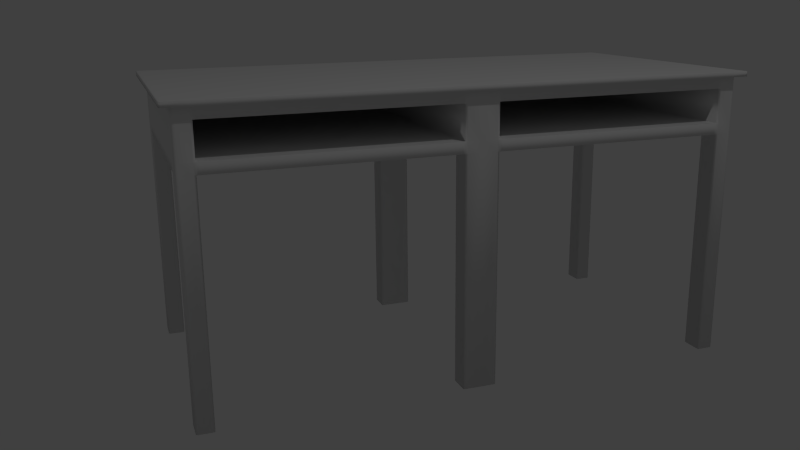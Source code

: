 # Source: desk.blend  (saved by Blender 2.73.0; exported with 4.5.12 LTS)
import bpy
from mathutils import Matrix  # noqa: F401  (used for matrix-valued properties, if any)

bpy.ops.wm.read_factory_settings(use_empty=True)
scene = bpy.context.scene
scene.name = 'Scene'

# ---- collections
col_collection_1 = bpy.data.collections.new('Collection 1'); scene.collection.children.link(col_collection_1)

# ---- materials (node trees are filled in below, after node groups)
mat_material = bpy.data.materials.new('Material')
mat_material.alpha_threshold = 0.0
mat_material.use_transparent_shadow = False
mat_material.roughness = 0.5
mat_material.line_color = (0.0, 0.0, 0.0, 1.0)

# ---- material node trees

# ---- world
world_world = bpy.data.worlds.new('World'); scene.world = world_world
world_world.color = (0.05088, 0.05088, 0.05088)
world_world.use_sun_shadow = False
world_world.sun_shadow_jitter_overblur = 0.0
world_world.cycles.sampling_method = 'MANUAL'
world_world.cycles.sample_map_resolution = 256

# ---- cameras
cam_camera = bpy.data.cameras.new('Camera')
cam_camera.clip_end = 100.0
cam_camera.lens = 35.0
cam_camera.sensor_width = 32.0
cam_camera.sensor_height = 18.0
cam_camera.ortho_scale = 7.314
cam_camera.dof.focus_distance = 0.0
cam_camera.dof.aperture_fstop = 128.0

# ---- lights
light_lamp = bpy.data.lights.new('Lamp', 'POINT')
light_lamp.transmission_factor = 0.0
light_lamp.cutoff_distance = 30.0
light_lamp.energy = 100.0
light_lamp.shadow_buffer_clip_start = 1.001
light_lamp.shadow_soft_size = 0.1
light_lamp.shadow_maximum_resolution = 0.006
light_lamp.use_absolute_resolution = True
light_lamp.cycles.use_multiple_importance_sampling = False

# ---- meshes
me_cube = bpy.data.meshes.new('Cube')
me_cube.from_pydata([(1.0, 0.9917, -0.9917), (1.0, 0.9917, -1.008), (0.9917, 1.0, -1.008), (0.9917, 1.0, -0.9917), (1.0, 0.9917, -1.0), (0.9976, 0.9976, -1.0), (0.9976, 0.9976, -1.008), (0.9917, 1.0, -1.0), (0.9976, 0.9976, -0.9917), (0.9917, -1.0, -1.008), (1.0, -0.9917, -1.008), (1.0, -0.9917, -0.9917), (0.9917, -1.0, -0.9917), (0.9976, -0.9976, -1.008), (0.9976, -0.9976, -1.0), (1.0, -0.9917, -1.0), (0.9976, -0.9976, -0.9917), (0.9917, -1.0, -1.0), (-1.0, -0.9917, -1.008), (-0.9917, -1.0, -1.008), (-0.9917, -1.0, -0.9917), (-1.0, -0.9917, -0.9917), (-0.9976, -0.9976, -1.008), (-0.9976, -0.9976, -1.0), (-0.9917, -1.0, -1.0), (-0.9976, -0.9976, -0.9917), (-1.0, -0.9917, -1.0), (-0.9917, 1.0, -0.9917), (-0.9917, 1.0, -1.008), (-1.0, 0.9917, -1.008), (-1.0, 0.9917, -0.9917), (-0.9917, 1.0, -1.0), (-0.9976, 0.9976, -1.0), (-0.9976, 0.9976, -1.008), (-1.0, 0.9917, -1.0), (-0.9976, 0.9976, -0.9917), (1.0, 0.9917, 0.9917), (0.9917, 1.0, 0.9917), (0.9977, 1.008, 1.0), (1.008, 0.9953, 1.0), (0.9976, 0.9976, 0.9917), (0.9997, 0.9993, 0.998), (0.9947, 1.002, 0.9976), (1.003, 1.002, 1.0), (1.002, 0.9935, 0.9976), (0.9977, -1.008, 1.0), (0.9917, -1.0, 0.9917), (1.0, -0.9917, 0.9917), (1.008, -0.9953, 1.0), (0.9947, -1.002, 0.9976), (0.9997, -0.9993, 0.998), (0.9976, -0.9976, 0.9917), (1.002, -0.9935, 0.9976), (1.003, -1.002, 1.0), (-1.008, -0.9953, 1.0), (-1.0, -0.9917, 0.9917), (-0.9917, -1.0, 0.9917), (-0.9977, -1.008, 1.0), (-1.002, -0.9935, 0.9976), (-0.9997, -0.9993, 0.998), (-0.9976, -0.9976, 0.9917), (-0.9947, -1.002, 0.9976), (-1.003, -1.002, 1.0), (-0.9917, 1.0, 0.9917), (-1.0, 0.9917, 0.9917), (-1.008, 0.9953, 1.0), (-0.9977, 1.008, 1.0), (-0.9976, 0.9976, 0.9917), (-0.9997, 0.9993, 0.998), (-1.002, 0.9935, 0.9976), (-1.003, 1.002, 1.0), (-0.9947, 1.002, 0.9976), (0.9917, 0.9375, -1.008), (1.0, 0.9458, -1.008), (1.0, 0.9458, -0.9917), (1.0, 0.9292, -0.9917), (0.9917, 0.9292, -1.0), (0.9976, 0.9399, -1.008), (0.9986, 0.9375, -1.0), (1.0, 0.9458, -1.0), (1.0, 0.9375, -0.9917), (0.9976, 0.9292, -0.9976), (0.9917, 0.9351, -1.002), (0.9917, 0.0625, -1.008), (0.9917, 0.07079, -1.0), (1.0, 0.07079, -0.9917), (1.0, 0.05421, -0.9917), (1.0, 0.05421, -1.008), (0.9917, 0.06493, -1.002), (0.9986, 0.0625, -1.0), (0.9976, 0.07079, -0.9976), (1.0, 0.0625, -0.9917), (1.0, 0.05421, -1.0), (0.9976, 0.06007, -1.008), (1.0, -0.008291, -1.008), (1.0, 0.008291, -1.008), (1.0, 0.008291, -0.9917), (1.0, -0.008291, -0.9917), (1.0, -6.007e-08, -1.008), (1.0, -6.054e-08, -1.0), (1.0, 0.008291, -1.0), (1.0, -6.147e-08, -0.9917), (1.0, -0.008291, -1.0), (0.9917, -0.0625, -1.008), (1.0, -0.05421, -1.008), (1.0, -0.05421, -0.9917), (1.0, -0.07079, -0.9917), (0.9917, -0.07079, -1.0), (0.9976, -0.06007, -1.008), (0.9986, -0.0625, -1.0), (1.0, -0.05421, -1.0), (1.0, -0.0625, -0.9917), (0.9976, -0.07079, -0.9976), (0.9917, -0.06493, -1.002), (1.0, -0.9458, -0.9917), (1.0, -0.9458, -1.008), (0.9917, -0.9375, -1.008), (0.9917, -0.9292, -1.0), (1.0, -0.9292, -0.9917), (1.0, -0.9458, -1.0), (0.9986, -0.9375, -1.0), (0.9976, -0.9399, -1.008), (0.9917, -0.9351, -1.002), (0.9976, -0.9292, -0.9976), (1.0, -0.9375, -0.9917), (-0.9917, -0.9375, -1.008), (-1.0, -0.9458, -1.008), (-1.0, -0.9458, -0.9917), (-1.0, -0.9292, -0.9917), (-0.9917, -0.9292, -1.0), (-0.9976, -0.9399, -1.008), (-0.9986, -0.9375, -1.0), (-1.0, -0.9458, -1.0), (-1.0, -0.9375, -0.9917), (-0.9976, -0.9292, -0.9976), (-0.9917, -0.9351, -1.002), (-0.9917, -0.0625, -1.008), (-0.9917, -0.07079, -1.0), (-1.0, -0.07079, -0.9917), (-1.0, -0.05421, -0.9917), (-1.0, -0.05421, -1.008), (-0.9917, -0.06493, -1.002), (-0.9986, -0.0625, -1.0), (-0.9976, -0.07079, -0.9976), (-1.0, -0.0625, -0.9917), (-1.0, -0.05421, -1.0), (-0.9976, -0.06007, -1.008), (-1.0, 0.008291, -1.008), (-1.0, -0.008291, -1.008), (-1.0, -0.008291, -0.9917), (-1.0, 0.008291, -0.9917), (-1.0, 2.314e-07, -1.008), (-1.0, 2.31e-07, -1.0), (-1.0, -0.008291, -1.0), (-1.0, 2.31e-07, -0.9917), (-1.0, 0.008291, -1.0), (-0.9917, 0.0625, -1.008), (-1.0, 0.05421, -1.008), (-1.0, 0.05421, -0.9917), (-1.0, 0.07079, -0.9917), (-0.9917, 0.07079, -1.0), (-0.9976, 0.06007, -1.008), (-0.9986, 0.0625, -1.0), (-1.0, 0.05421, -1.0), (-1.0, 0.0625, -0.9917), (-0.9976, 0.07079, -0.9976), (-0.9917, 0.06493, -1.002), (-1.0, 0.9458, -0.9917), (-1.0, 0.9458, -1.008), (-0.9917, 0.9375, -1.008), (-0.9917, 0.9292, -1.0), (-1.0, 0.9292, -0.9917), (-1.0, 0.9458, -1.0), (-0.9986, 0.9375, -1.0), (-0.9976, 0.9399, -1.008), (-0.9917, 0.9351, -1.002), (-0.9976, 0.9292, -0.9976), (-1.0, 0.9375, -0.9917), (1.0, 0.9458, 0.9917), (1.008, 0.9458, 1.0), (1.008, 0.9292, 1.0), (1.0, 0.9292, 0.9917), (1.002, 0.9458, 0.9976), (1.002, 0.9375, 0.9976), (1.008, 0.9375, 1.0), (1.002, 0.9292, 0.9976), (1.0, 0.9375, 0.9917), (1.0, 0.05421, 0.9917), (1.0, 0.07079, 0.9917), (1.008, 0.07079, 1.0), (1.008, 0.05421, 1.0), (1.0, 0.0625, 0.9917), (1.002, 0.0625, 0.9976), (1.002, 0.07079, 0.9976), (1.008, 0.0625, 1.0), (1.002, 0.05421, 0.9976), (1.0, -0.008291, 0.9917), (1.0, 0.00829, 0.9917), (1.008, 0.00829, 1.0), (1.008, -0.008291, 1.0), (1.0, -5.346e-07, 0.9917), (1.002, -5.381e-07, 0.9976), (1.002, 0.00829, 0.9976), (1.008, -5.43e-07, 1.0), (1.002, -0.008291, 0.9976), (1.0, -0.05421, 0.9917), (1.008, -0.05421, 1.0), (1.008, -0.07079, 1.0), (1.0, -0.07079, 0.9917), (1.002, -0.05421, 0.9976), (1.002, -0.0625, 0.9976), (1.008, -0.0625, 1.0), (1.002, -0.07079, 0.9976), (1.0, -0.0625, 0.9917), (1.008, -0.9292, 1.0), (1.008, -0.9458, 1.0), (1.0, -0.9458, 0.9917), (1.0, -0.9292, 0.9917), (1.008, -0.9375, 1.0), (1.002, -0.9375, 0.9976), (1.002, -0.9458, 0.9976), (1.0, -0.9375, 0.9917), (1.002, -0.9292, 0.9976), (-1.0, -0.9458, 0.9917), (-1.008, -0.9458, 1.0), (-1.008, -0.9292, 1.0), (-1.0, -0.9292, 0.9917), (-1.002, -0.9458, 0.9976), (-1.002, -0.9375, 0.9976), (-1.008, -0.9375, 1.0), (-1.002, -0.9292, 0.9976), (-1.0, -0.9375, 0.9917), (-1.0, -0.07079, 0.9917), (-1.008, -0.07079, 1.0), (-1.008, -0.05421, 1.0), (-1.0, -0.05421, 0.9917), (-1.002, -0.07079, 0.9976), (-1.002, -0.0625, 0.9976), (-1.008, -0.0625, 1.0), (-1.002, -0.05421, 0.9976), (-1.0, -0.0625, 0.9917), (-1.0, -0.008291, 0.9917), (-1.008, -0.008291, 1.0), (-1.008, 0.008291, 1.0), (-1.0, 0.008291, 0.9917), (-1.002, -0.008291, 0.9976), (-1.002, 2.791e-07, 0.9976), (-1.008, 2.794e-07, 1.0), (-1.002, 0.008291, 0.9976), (-1.0, 2.789e-07, 0.9917), (-1.0, 0.05421, 0.9917), (-1.008, 0.05421, 1.0), (-1.008, 0.07079, 1.0), (-1.0, 0.07079, 0.9917), (-1.002, 0.05421, 0.9976), (-1.002, 0.0625, 0.9976), (-1.008, 0.0625, 1.0), (-1.002, 0.07079, 0.9976), (-1.0, 0.0625, 0.9917), (-1.008, 0.9292, 1.0), (-1.008, 0.9458, 1.0), (-1.0, 0.9458, 0.9917), (-1.0, 0.9292, 0.9917), (-1.008, 0.9375, 1.0), (-1.002, 0.9375, 0.9976), (-1.002, 0.9458, 0.9976), (-1.0, 0.9375, 0.9917), (-1.002, 0.9292, 0.9976), (1.0, 0.9917, -0.6083), (0.9917, 1.0, -0.6083), (0.9917, 1.0, -0.5917), (1.0, 0.9917, -0.5917), (0.9976, 0.9976, -0.6083), (0.9976, 0.9976, -0.6), (0.9917, 1.0, -0.6), (0.9976, 0.9976, -0.5917), (1.0, 0.9917, -0.6), (0.9917, 1.0, 0.5917), (0.9917, 1.0, 0.6083), (1.0, 0.9917, 0.6083), (1.0, 0.9917, 0.5917), (0.9917, 1.0, 0.6), (0.9976, 0.9976, 0.6), (0.9976, 0.9976, 0.6083), (1.0, 0.9917, 0.6), (0.9976, 0.9976, 0.5917), (0.9917, -1.0, -0.5917), (0.9917, -1.0, -0.6083), (1.0, -0.9917, -0.6083), (1.0, -0.9917, -0.5917), (0.9917, -1.0, -0.6), (0.9976, -0.9976, -0.6), (0.9976, -0.9976, -0.6083), (1.0, -0.9917, -0.6), (0.9976, -0.9976, -0.5917), (1.0, -0.9917, 0.6083), (0.9917, -1.0, 0.6083), (0.9917, -1.0, 0.5917), (1.0, -0.9917, 0.5917), (0.9976, -0.9976, 0.6083), (0.9976, -0.9976, 0.6), (0.9917, -1.0, 0.6), (0.9976, -0.9976, 0.5917), (1.0, -0.9917, 0.6), (-1.0, -0.9917, -0.6083), (-0.9917, -1.0, -0.6083), (-0.9917, -1.0, -0.5917), (-1.0, -0.9917, -0.5917), (-0.9976, -0.9976, -0.6083), (-0.9976, -0.9976, -0.6), (-0.9917, -1.0, -0.6), (-0.9976, -0.9976, -0.5917), (-1.0, -0.9917, -0.6), (-0.9917, -1.0, 0.5917), (-0.9917, -1.0, 0.6083), (-1.0, -0.9917, 0.6083), (-1.0, -0.9917, 0.5917), (-0.9917, -1.0, 0.6), (-0.9976, -0.9976, 0.6), (-0.9976, -0.9976, 0.6083), (-1.0, -0.9917, 0.6), (-0.9976, -0.9976, 0.5917), (-0.9917, 1.0, -0.6083), (-1.0, 0.9917, -0.6083), (-1.0, 0.9917, -0.5917), (-0.9917, 1.0, -0.5917), (-0.9976, 0.9976, -0.6083), (-0.9976, 0.9976, -0.6), (-1.0, 0.9917, -0.6), (-0.9976, 0.9976, -0.5917), (-0.9917, 1.0, -0.6), (-1.0, 0.9917, 0.5917), (-1.0, 0.9917, 0.6083), (-0.9917, 1.0, 0.6083), (-0.9917, 1.0, 0.5917), (-1.0, 0.9917, 0.6), (-0.9976, 0.9976, 0.6), (-0.9976, 0.9976, 0.6083), (-0.9917, 1.0, 0.6), (-0.9976, 0.9976, 0.5917), (-1.0, -0.9458, 0.5917), (-1.0, -0.9458, 0.6083), (-1.0, -0.9292, 0.6083), (-1.0, -0.9292, 0.5917), (-1.0, -0.9458, 0.6), (-1.0, -0.9375, 0.6), (-1.0, -0.9375, 0.6083), (-1.0, -0.9292, 0.6), (-1.0, -0.9375, 0.5917), (-1.0, -0.9292, -0.6083), (-1.0, -0.9458, -0.6083), (-1.0, -0.9458, -0.5917), (-1.0, -0.9292, -0.5917), (-1.0, -0.9375, -0.6083), (-1.0, -0.9375, -0.6), (-1.0, -0.9458, -0.6), (-1.0, -0.9375, -0.5917), (-1.0, -0.9292, -0.6), (-1.0, -0.07079, 0.5917), (-1.0, -0.07079, 0.6083), (-1.0, -0.05421, 0.6083), (-1.0, -0.05421, 0.5917), (-1.0, -0.07079, 0.6), (-1.0, -0.0625, 0.6), (-1.0, -0.0625, 0.6083), (-1.0, -0.05421, 0.6), (-1.0, -0.0625, 0.5917), (-1.0, -0.05421, -0.6083), (-1.0, -0.07079, -0.6083), (-1.0, -0.07079, -0.5917), (-1.0, -0.05421, -0.5917), (-1.0, -0.0625, -0.6083), (-1.0, -0.0625, -0.6), (-1.0, -0.07079, -0.6), (-1.0, -0.0625, -0.5917), (-1.0, -0.05421, -0.6), (-1.0, -0.008291, 0.5917), (-1.0, -0.008291, 0.6083), (-1.0, 0.008291, 0.6083), (-1.0, 0.008291, 0.5917), (-1.0, -0.008291, 0.6), (-1.0, 2.701e-07, 0.6), (-1.0, 2.701e-07, 0.6083), (-1.0, 0.008291, 0.6), (-1.0, 2.701e-07, 0.5917), (-1.0, 0.008291, -0.6083), (-1.0, -0.008291, -0.6083), (-1.0, -0.008291, -0.5917), (-1.0, 0.008291, -0.5917), (-1.0, 2.398e-07, -0.6083), (-1.0, 2.393e-07, -0.6), (-1.0, -0.008291, -0.6), (-1.0, 2.403e-07, -0.5917), (-1.0, 0.008291, -0.6), (-1.0, 0.05421, 0.5917), (-1.0, 0.05421, 0.6083), (-1.0, 0.07079, 0.6083), (-1.0, 0.07079, 0.5917), (-1.0, 0.05421, 0.6), (-1.0, 0.0625, 0.6), (-1.0, 0.0625, 0.6083), (-1.0, 0.07079, 0.6), (-1.0, 0.0625, 0.5917), (-1.0, 0.07079, -0.6083), (-1.0, 0.05421, -0.6083), (-1.0, 0.05421, -0.5917), (-1.0, 0.07079, -0.5917), (-1.0, 0.0625, -0.6083), (-1.0, 0.0625, -0.6), (-1.0, 0.05421, -0.6), (-1.0, 0.0625, -0.5917), (-1.0, 0.07079, -0.6), (-1.0, 0.9292, 0.6083), (-1.0, 0.9458, 0.6083), (-1.0, 0.9458, 0.5917), (-1.0, 0.9292, 0.5917), (-1.0, 0.9375, 0.6083), (-1.0, 0.9375, 0.6), (-1.0, 0.9458, 0.6), (-1.0, 0.9375, 0.5917), (-1.0, 0.9292, 0.6), (-1.0, 0.9458, -0.5917), (-1.0, 0.9458, -0.6083), (-1.0, 0.9292, -0.6083), (-1.0, 0.9292, -0.5917), (-1.0, 0.9458, -0.6), (-1.0, 0.9375, -0.6), (-1.0, 0.9375, -0.6083), (-1.0, 0.9292, -0.6), (-1.0, 0.9375, -0.5917), (1.0, 0.9458, 0.5917), (1.0, 0.9458, 0.6083), (1.0, 0.9292, 0.6083), (0.9917, 0.9292, 0.6), (0.9917, 0.9375, 0.5917), (1.0, 0.9458, 0.6), (0.9986, 0.9375, 0.6), (1.0, 0.9375, 0.6083), (0.9976, 0.9292, 0.6024), (0.9917, 0.9351, 0.5976), (0.9976, 0.9399, 0.5917), (1.0, 0.9292, -0.6083), (1.0, 0.9458, -0.6083), (1.0, 0.9458, -0.5917), (0.9917, 0.9375, -0.5917), (0.9917, 0.9292, -0.6), (1.0, 0.9375, -0.6083), (0.9986, 0.9375, -0.6), (1.0, 0.9458, -0.6), (0.9976, 0.9399, -0.5917), (0.9917, 0.9351, -0.5976), (0.9976, 0.9292, -0.6024), (0.9917, 0.0625, 0.5917), (0.9917, 0.07079, 0.6), (1.0, 0.07079, 0.6083), (1.0, 0.05421, 0.6083), (1.0, 0.05421, 0.5917), (0.9917, 0.06493, 0.5976), (0.9986, 0.0625, 0.6), (0.9976, 0.07079, 0.6024), (1.0, 0.0625, 0.6083), (1.0, 0.05421, 0.6), (0.9976, 0.06007, 0.5917), (-0.9078, -0.9292, -0.5917), (-0.8995, -0.9375, -0.5917), (-0.8995, -0.9292, -0.6), (-0.9054, -0.9351, -0.5917), (-0.9047, -0.9344, -0.5969), (-0.8995, -0.9351, -0.5976), (-0.9054, -0.9292, -0.5976), (-0.8995, -0.9292, 0.6), (-0.8995, -0.9375, 0.5917), (-0.9078, -0.9292, 0.5917), (-0.8995, -0.9351, 0.5976), (-0.9047, -0.9344, 0.5969), (-0.9054, -0.9351, 0.5917), (-0.9054, -0.9292, 0.5976), (1.0, 0.05421, -0.6083), (1.0, 0.07079, -0.6083), (0.9917, 0.07079, -0.6), (0.9917, 0.0625, -0.5917), (1.0, 0.05421, -0.5917), (1.0, 0.0625, -0.6083), (0.9986, 0.0625, -0.6), (0.9976, 0.07079, -0.6024), (0.9917, 0.06493, -0.5976), (0.9976, 0.06007, -0.5917), (1.0, 0.05421, -0.6), (1.0, 0.00829, 0.5917), (1.0, 0.00829, 0.6083), (1.0, -0.008291, 0.6083), (1.0, -0.008291, 0.5917), (1.0, 0.00829, 0.6), (1.0, -4.414e-07, 0.6), (1.0, -4.433e-07, 0.6083), (1.0, -0.008291, 0.6), (1.0, -4.396e-07, 0.5917), (-0.8995, -0.07079, -0.6), (-0.8995, -0.0625, -0.5917), (-0.9078, -0.07079, -0.5917), (-0.8995, -0.06493, -0.5976), (-0.9047, -0.06556, -0.5969), (-0.9054, -0.06493, -0.5917), (-0.9054, -0.07079, -0.5976), (-0.9078, -0.07079, 0.5917), (-0.8995, -0.0625, 0.5917), (-0.8995, -0.07079, 0.6), (-0.9054, -0.06493, 0.5917), (-0.9047, -0.06556, 0.5969), (-0.8995, -0.06493, 0.5976), (-0.9054, -0.07079, 0.5976), (1.0, -0.008291, -0.6083), (1.0, 0.008291, -0.6083), (1.0, 0.008291, -0.5917), (1.0, -0.008291, -0.5917), (1.0, -1.532e-07, -0.6083), (1.0, -1.546e-07, -0.6), (1.0, 0.008291, -0.6), (1.0, -1.565e-07, -0.5917), (1.0, -0.008291, -0.6), (1.0, -0.07079, 0.6083), (0.9917, -0.07079, 0.6), (0.9917, -0.0625, 0.5917), (1.0, -0.05421, 0.5917), (1.0, -0.05421, 0.6083), (0.9976, -0.07079, 0.6024), (0.9986, -0.0625, 0.6), (0.9917, -0.06493, 0.5976), (0.9976, -0.06007, 0.5917), (1.0, -0.05421, 0.6), (1.0, -0.0625, 0.6083), (-0.9078, 0.07079, -0.5917), (-0.8995, 0.0625, -0.5917), (-0.8995, 0.07079, -0.6), (-0.9054, 0.06493, -0.5917), (-0.9047, 0.06556, -0.5969), (-0.8995, 0.06493, -0.5976), (-0.9054, 0.07079, -0.5976), (-0.8995, 0.07079, 0.6), (-0.8995, 0.0625, 0.5917), (-0.9078, 0.07079, 0.5917), (-0.8995, 0.06493, 0.5976), (-0.9047, 0.06556, 0.5969), (-0.9054, 0.06493, 0.5917), (-0.9054, 0.07079, 0.5976), (1.0, -0.07079, -0.6083), (1.0, -0.05421, -0.6083), (1.0, -0.05421, -0.5917), (0.9917, -0.0625, -0.5917), (0.9917, -0.07079, -0.6), (1.0, -0.0625, -0.6083), (0.9986, -0.0625, -0.6), (1.0, -0.05421, -0.6), (0.9976, -0.06007, -0.5917), (0.9917, -0.06493, -0.5976), (0.9976, -0.07079, -0.6024), (0.9917, -0.9375, 0.5917), (0.9917, -0.9292, 0.6), (1.0, -0.9292, 0.6083), (1.0, -0.9458, 0.6083), (1.0, -0.9458, 0.5917), (0.9917, -0.9351, 0.5976), (0.9986, -0.9375, 0.6), (0.9976, -0.9292, 0.6024), (1.0, -0.9375, 0.6083), (1.0, -0.9458, 0.6), (0.9976, -0.9399, 0.5917), (-0.8995, 0.9292, -0.6), (-0.8995, 0.9375, -0.5917), (-0.9078, 0.9292, -0.5917), (-0.8995, 0.9351, -0.5976), (-0.9047, 0.9344, -0.5969), (-0.9054, 0.9351, -0.5917), (-0.9054, 0.9292, -0.5976), (-0.9078, 0.9292, 0.5917), (-0.8995, 0.9375, 0.5917), (-0.8995, 0.9292, 0.6), (-0.9054, 0.9351, 0.5917), (-0.9047, 0.9344, 0.5969), (-0.8995, 0.9351, 0.5976), (-0.9054, 0.9292, 0.5976), (1.0, -0.9458, -0.5917), (1.0, -0.9458, -0.6083), (1.0, -0.9292, -0.6083), (0.9917, -0.9292, -0.6), (0.9917, -0.9375, -0.5917), (1.0, -0.9458, -0.6), (0.9986, -0.9375, -0.6), (1.0, -0.9375, -0.6083), (0.9976, -0.9292, -0.6024), (0.9917, -0.9351, -0.5976), (0.9976, -0.9399, -0.5917), (0.9977, 1.008, 1.189), (0.9917, 0.9917, 1.189), (1.008, 0.9953, 1.189), (0.9947, 1.0, 1.189), (0.9995, 0.9989, 1.189), (1.0, 0.9935, 1.189), (1.003, 1.002, 1.189), (1.008, -0.9953, 1.189), (0.9917, -0.9917, 1.189), (0.9977, -1.008, 1.189), (1.0, -0.9935, 1.189), (0.9995, -0.9989, 1.189), (0.9947, -1.0, 1.189), (1.003, -1.002, 1.189), (-1.008, -0.9953, 1.189), (-0.9977, -1.008, 1.189), (-0.9917, -0.9917, 1.189), (-1.003, -1.002, 1.189), (-0.9995, -0.9989, 1.189), (-0.9947, -1.0, 1.189), (-1.0, -0.9935, 1.189), (-0.9917, 0.9917, 1.189), (-0.9977, 1.008, 1.189), (-1.008, 0.9953, 1.189), (-0.9947, 1.0, 1.189), (-0.9995, 0.9989, 1.189), (-1.003, 1.002, 1.189), (-1.0, 0.9935, 1.189), (1.008, 0.9292, 1.189), (1.008, 0.9458, 1.189), (0.9917, 0.9458, 1.189), (0.9917, 0.9292, 1.189), (1.008, 0.9375, 1.189), (1.0, 0.9375, 1.189), (1.0, 0.9458, 1.189), (0.9917, 0.9375, 1.189), (1.0, 0.9292, 1.189), (1.008, 0.05421, 1.189), (1.008, 0.07079, 1.189), (0.9917, 0.07079, 1.189), (0.9917, 0.05421, 1.189), (1.008, 0.0625, 1.189), (1.0, 0.0625, 1.189), (1.0, 0.07079, 1.189), (0.9917, 0.0625, 1.189), (1.0, 0.05421, 1.189), (1.008, -0.008291, 1.189), (1.008, 0.00829, 1.189), (0.9917, 0.00829, 1.189), (0.9917, -0.008291, 1.189), (1.008, -5.43e-07, 1.189), (1.0, -5.374e-07, 1.189), (1.0, 0.00829, 1.189), (0.9917, -5.327e-07, 1.189), (1.0, -0.008291, 1.189), (0.9917, -0.07079, 1.189), (1.008, -0.07079, 1.189), (1.008, -0.05421, 1.189), (0.9917, -0.05421, 1.189), (1.0, -0.07079, 1.189), (1.0, -0.0625, 1.189), (1.008, -0.0625, 1.189), (1.0, -0.05421, 1.189), (0.9917, -0.0625, 1.189), (0.9917, -0.9458, 1.189), (1.008, -0.9458, 1.189), (1.008, -0.9292, 1.189), (0.9917, -0.9292, 1.189), (1.0, -0.9458, 1.189), (1.0, -0.9375, 1.189), (1.008, -0.9375, 1.189), (1.0, -0.9292, 1.189), (0.9917, -0.9375, 1.189), (-0.9917, -0.9292, 1.189), (-1.008, -0.9292, 1.189), (-1.008, -0.9458, 1.189), (-0.9917, -0.9458, 1.189), (-1.0, -0.9292, 1.189), (-1.0, -0.9375, 1.189), (-1.008, -0.9375, 1.189), (-1.0, -0.9458, 1.189), (-0.9917, -0.9375, 1.189), (-0.9917, -0.05421, 1.189), (-1.008, -0.05421, 1.189), (-1.008, -0.07079, 1.189), (-0.9917, -0.07079, 1.189), (-1.0, -0.05421, 1.189), (-1.0, -0.0625, 1.189), (-1.008, -0.0625, 1.189), (-1.0, -0.07079, 1.189), (-0.9917, -0.0625, 1.189), (-1.008, -0.008291, 1.189), (-0.9917, -0.008291, 1.189), (-0.9917, 0.008291, 1.189), (-1.008, 0.008291, 1.189), (-1.0, -0.008291, 1.189), (-1.0, 2.775e-07, 1.189), (-0.9917, 2.761e-07, 1.189), (-1.0, 0.008291, 1.189), (-1.008, 2.794e-07, 1.189), (-1.008, 0.05421, 1.189), (-0.9917, 0.05421, 1.189), (-0.9917, 0.07079, 1.189), (-1.008, 0.07079, 1.189), (-1.0, 0.05421, 1.189), (-1.0, 0.0625, 1.189), (-0.9917, 0.0625, 1.189), (-1.0, 0.07079, 1.189), (-1.008, 0.0625, 1.189), (-0.9917, 0.9292, 1.189), (-0.9917, 0.9458, 1.189), (-1.008, 0.9458, 1.189), (-1.008, 0.9292, 1.189), (-0.9917, 0.9375, 1.189), (-1.0, 0.9375, 1.189), (-1.0, 0.9458, 1.189), (-1.008, 0.9375, 1.189), (-1.0, 0.9292, 1.189), (1.055, 1.025, 1.008), (1.047, 1.019, 1.0), (1.026, 1.025, 1.0), (1.047, 1.034, 1.008), (1.053, 1.022, 1.002), (1.049, 1.029, 1.002), (1.036, 1.022, 1.0), (1.036, 1.031, 1.002), (1.053, 1.031, 1.008), (1.026, -1.025, 1.0), (1.047, -1.019, 1.0), (1.055, -1.025, 1.008), (1.047, -1.034, 1.008), (1.036, -1.022, 1.0), (1.049, -1.029, 1.002), (1.053, -1.022, 1.002), (1.053, -1.031, 1.008), (1.036, -1.031, 1.002), (-1.047, -1.019, 1.0), (-1.026, -1.025, 1.0), (-1.047, -1.034, 1.008), (-1.055, -1.025, 1.008), (-1.036, -1.022, 1.0), (-1.049, -1.029, 1.002), (-1.036, -1.031, 1.002), (-1.053, -1.031, 1.008), (-1.053, -1.022, 1.002), (-1.047, 1.034, 1.008), (-1.026, 1.025, 1.0), (-1.047, 1.019, 1.0), (-1.055, 1.025, 1.008), (-1.036, 1.031, 1.002), (-1.049, 1.029, 1.002), (-1.036, 1.022, 1.0), (-1.053, 1.022, 1.002), (-1.053, 1.031, 1.008), (1.047, 0.9292, 1.0), (1.047, 0.9458, 1.0), (1.055, 0.9458, 1.008), (1.055, 0.9292, 1.008), (1.047, 0.9375, 1.0), (1.053, 0.9375, 1.002), (1.053, 0.9458, 1.002), (1.055, 0.9375, 1.008), (1.053, 0.9292, 1.002), (1.055, 0.05421, 1.008), (1.047, 0.05421, 1.0), (1.047, 0.07079, 1.0), (1.055, 0.07079, 1.008), (1.053, 0.05421, 1.002), (1.053, 0.0625, 1.002), (1.047, 0.0625, 1.0), (1.053, 0.07079, 1.002), (1.055, 0.0625, 1.008), (1.055, -0.008291, 1.008), (1.047, -0.008291, 1.0), (1.047, 0.00829, 1.0), (1.055, 0.00829, 1.008), (1.053, -0.008291, 1.002), (1.053, -5.804e-07, 1.002), (1.047, -5.756e-07, 1.0), (1.053, 0.00829, 1.002), (1.055, -5.821e-07, 1.008), (1.055, -0.07079, 1.008), (1.047, -0.07079, 1.0), (1.047, -0.05421, 1.0), (1.055, -0.05421, 1.008), (1.053, -0.07079, 1.002), (1.053, -0.0625, 1.002), (1.047, -0.0625, 1.0), (1.053, -0.05421, 1.002), (1.055, -0.0625, 1.008), (1.047, -0.9458, 1.0), (1.047, -0.9292, 1.0), (1.055, -0.9292, 1.008), (1.055, -0.9458, 1.008), (1.047, -0.9375, 1.0), (1.053, -0.9375, 1.002), (1.053, -0.9292, 1.002), (1.055, -0.9375, 1.008), (1.053, -0.9458, 1.002), (-1.055, -0.9292, 1.008), (-1.047, -0.9292, 1.0), (-1.047, -0.9458, 1.0), (-1.055, -0.9458, 1.008), (-1.053, -0.9292, 1.002), (-1.053, -0.9375, 1.002), (-1.047, -0.9375, 1.0), (-1.053, -0.9458, 1.002), (-1.055, -0.9375, 1.008), (-1.055, -0.05421, 1.008), (-1.047, -0.05421, 1.0), (-1.047, -0.07079, 1.0), (-1.055, -0.07079, 1.008), (-1.053, -0.05421, 1.002), (-1.053, -0.0625, 1.002), (-1.047, -0.0625, 1.0), (-1.053, -0.07079, 1.002), (-1.055, -0.0625, 1.008), (-1.047, 0.008291, 1.0), (-1.047, -0.008291, 1.0), (-1.055, -0.008291, 1.008), (-1.055, 0.008291, 1.008), (-1.047, 2.799e-07, 1.0), (-1.053, 2.794e-07, 1.002), (-1.053, -0.008291, 1.002), (-1.055, 2.794e-07, 1.008), (-1.053, 0.008291, 1.002), (-1.047, 0.07079, 1.0), (-1.047, 0.05421, 1.0), (-1.055, 0.05421, 1.008), (-1.055, 0.07079, 1.008), (-1.047, 0.0625, 1.0), (-1.053, 0.0625, 1.002), (-1.053, 0.05421, 1.002), (-1.055, 0.0625, 1.008), (-1.053, 0.07079, 1.002), (-1.055, 0.9458, 1.008), (-1.047, 0.9458, 1.0), (-1.047, 0.9292, 1.0), (-1.055, 0.9292, 1.008), (-1.053, 0.9458, 1.002), (-1.053, 0.9375, 1.002), (-1.047, 0.9375, 1.0), (-1.053, 0.9292, 1.002), (-1.055, 0.9375, 1.008), (1.047, 1.034, 1.181), (1.026, 1.025, 1.189), (1.047, 1.019, 1.189), (1.055, 1.025, 1.181), (1.036, 1.031, 1.187), (1.049, 1.029, 1.187), (1.036, 1.022, 1.189), (1.053, 1.022, 1.187), (1.053, 1.031, 1.181), (1.055, -1.025, 1.181), (1.047, -1.019, 1.189), (1.026, -1.025, 1.189), (1.047, -1.034, 1.181), (1.053, -1.022, 1.187), (1.049, -1.029, 1.187), (1.036, -1.022, 1.189), (1.036, -1.031, 1.187), (1.053, -1.031, 1.181), (-1.047, -1.034, 1.181), (-1.026, -1.025, 1.189), (-1.047, -1.019, 1.189), (-1.055, -1.025, 1.181), (-1.036, -1.031, 1.187), (-1.049, -1.029, 1.187), (-1.036, -1.022, 1.189), (-1.053, -1.022, 1.187), (-1.053, -1.031, 1.181), (-1.055, 1.025, 1.181), (-1.047, 1.019, 1.189), (-1.026, 1.025, 1.189), (-1.047, 1.034, 1.181), (-1.053, 1.022, 1.187), (-1.049, 1.029, 1.187), (-1.036, 1.022, 1.189), (-1.036, 1.031, 1.187), (-1.053, 1.031, 1.181), (1.055, 0.9458, 1.181), (1.047, 0.9458, 1.189), (1.047, 0.9292, 1.189), (1.055, 0.9292, 1.181), (1.053, 0.9458, 1.187), (1.053, 0.9375, 1.187), (1.047, 0.9375, 1.189), (1.053, 0.9292, 1.187), (1.055, 0.9375, 1.181), (1.055, 0.07079, 1.181), (1.047, 0.07079, 1.189), (1.047, 0.05421, 1.189), (1.055, 0.05421, 1.181), (1.053, 0.07079, 1.187), (1.053, 0.0625, 1.187), (1.047, 0.0625, 1.189), (1.053, 0.05421, 1.187), (1.055, 0.0625, 1.181), (1.055, 0.00829, 1.181), (1.047, 0.00829, 1.189), (1.047, -0.008291, 1.189), (1.055, -0.008291, 1.181), (1.053, 0.00829, 1.187), (1.053, -5.799e-07, 1.187), (1.047, -5.756e-07, 1.189), (1.053, -0.008291, 1.187), (1.055, -5.821e-07, 1.181), (1.047, -0.05421, 1.189), (1.047, -0.07079, 1.189), (1.055, -0.07079, 1.181), (1.055, -0.05421, 1.181), (1.047, -0.0625, 1.189), (1.053, -0.0625, 1.187), (1.053, -0.07079, 1.187), (1.055, -0.0625, 1.181), (1.053, -0.05421, 1.187), (1.047, -0.9292, 1.189), (1.047, -0.9458, 1.189), (1.055, -0.9458, 1.181), (1.055, -0.9292, 1.181), (1.047, -0.9375, 1.189), (1.053, -0.9375, 1.187), (1.053, -0.9458, 1.187), (1.055, -0.9375, 1.181), (1.053, -0.9292, 1.187), (-1.047, -0.9458, 1.189), (-1.047, -0.9292, 1.189), (-1.055, -0.9292, 1.181), (-1.055, -0.9458, 1.181), (-1.047, -0.9375, 1.189), (-1.053, -0.9375, 1.187), (-1.053, -0.9292, 1.187), (-1.055, -0.9375, 1.181), (-1.053, -0.9458, 1.187), (-1.047, -0.07079, 1.189), (-1.047, -0.05421, 1.189), (-1.055, -0.05421, 1.181), (-1.055, -0.07079, 1.181), (-1.047, -0.0625, 1.189), (-1.053, -0.0625, 1.187), (-1.053, -0.05421, 1.187), (-1.055, -0.0625, 1.181), (-1.053, -0.07079, 1.187), (-1.047, -0.008291, 1.189), (-1.047, 0.008291, 1.189), (-1.055, 0.008291, 1.181), (-1.055, -0.008291, 1.181), (-1.047, 2.799e-07, 1.189), (-1.053, 2.795e-07, 1.187), (-1.053, 0.008291, 1.187), (-1.055, 2.794e-07, 1.181), (-1.053, -0.008291, 1.187), (-1.047, 0.05421, 1.189), (-1.047, 0.07079, 1.189), (-1.055, 0.07079, 1.181), (-1.055, 0.05421, 1.181), (-1.047, 0.0625, 1.189), (-1.053, 0.0625, 1.187), (-1.053, 0.07079, 1.187), (-1.055, 0.0625, 1.181), (-1.053, 0.05421, 1.187), (-1.055, 0.9292, 1.181), (-1.047, 0.9292, 1.189), (-1.047, 0.9458, 1.189), (-1.055, 0.9458, 1.181), (-1.053, 0.9292, 1.187), (-1.053, 0.9375, 1.187), (-1.047, 0.9375, 1.189), (-1.053, 0.9458, 1.187), (-1.055, 0.9375, 1.181), (0.825, 1.0, -0.9917), (0.8416, 1.0, -0.9917), (0.8416, 1.0, -1.008), (0.8333, 0.9917, -1.008), (0.825, 0.9917, -1.0), (0.8333, 1.0, -0.9917), (0.8333, 0.9986, -1.0), (0.8416, 1.0, -1.0), (0.8358, 0.9976, -1.008), (0.8309, 0.9917, -1.002), (0.825, 0.9976, -0.9976), (-0.8416, 1.0, -1.008), (-0.8416, 1.0, -0.9917), (-0.825, 1.0, -0.9917), (-0.825, 0.9917, -1.0), (-0.8333, 0.9917, -1.008), (-0.8416, 1.0, -1.0), (-0.8333, 0.9986, -1.0), (-0.8333, 1.0, -0.9917), (-0.825, 0.9976, -0.9976), (-0.8309, 0.9917, -1.002), (-0.8358, 0.9976, -1.008), (0.8416, -1.0, -1.008), (0.8416, -1.0, -0.9917), (0.825, -1.0, -0.9917), (0.825, -0.9917, -1.0), (0.8333, -0.9917, -1.008), (0.8416, -1.0, -1.0), (0.8333, -0.9986, -1.0), (0.8333, -1.0, -0.9917), (0.825, -0.9976, -0.9976), (0.8309, -0.9917, -1.002), (0.8358, -0.9976, -1.008), (-0.825, -1.0, -0.9917), (-0.8416, -1.0, -0.9917), (-0.8416, -1.0, -1.008), (-0.8333, -0.9917, -1.008), (-0.825, -0.9917, -1.0), (-0.8333, -1.0, -0.9917), (-0.8333, -0.9986, -1.0), (-0.8416, -1.0, -1.0), (-0.8358, -0.9976, -1.008), (-0.8309, -0.9917, -1.002), (-0.825, -0.9976, -0.9976), (0.8306, 1.008, 1.0), (0.8588, 1.008, 1.0), (0.8416, 1.0, 0.9917), (0.825, 1.0, 0.9917), (0.8447, 1.008, 1.0), (0.8366, 1.002, 0.9976), (0.8502, 1.002, 0.9976), (0.8333, 1.0, 0.9917), (0.8278, 1.002, 0.9976), (-0.8416, 1.0, 0.9917), (-0.8588, 1.008, 1.0), (-0.8306, 1.008, 1.0), (-0.825, 1.0, 0.9917), (-0.8502, 1.002, 0.9976), (-0.8366, 1.002, 0.9976), (-0.8447, 1.008, 1.0), (-0.8278, 1.002, 0.9976), (-0.8333, 1.0, 0.9917), (0.825, -1.0, 0.9917), (0.8416, -1.0, 0.9917), (0.8588, -1.008, 1.0), (0.8306, -1.008, 1.0), (0.8333, -1.0, 0.9917), (0.8366, -1.002, 0.9976), (0.8502, -1.002, 0.9976), (0.8447, -1.008, 1.0), (0.8278, -1.002, 0.9976), (-0.8588, -1.008, 1.0), (-0.8416, -1.0, 0.9917), (-0.825, -1.0, 0.9917), (-0.8306, -1.008, 1.0), (-0.8502, -1.002, 0.9976), (-0.8366, -1.002, 0.9976), (-0.8333, -1.0, 0.9917), (-0.8278, -1.002, 0.9976), (-0.8447, -1.008, 1.0), (0.8416, 0.9375, -1.008), (0.8416, 0.9292, -1.0), (0.825, 0.9292, -1.0), (0.825, 0.9458, -1.0), (0.8333, 0.9458, -1.008), (0.8416, 0.9351, -1.002), (0.8333, 0.9375, -1.001), (0.8333, 0.9292, -1.0), (0.825, 0.9375, -1.0), (0.8309, 0.9458, -1.002), (0.8358, 0.9399, -1.008), (-0.825, 0.9292, -1.0), (-0.8416, 0.9292, -1.0), (-0.8416, 0.9375, -1.008), (-0.8333, 0.9458, -1.008), (-0.825, 0.9458, -1.0), (-0.8333, 0.9292, -1.0), (-0.8333, 0.9375, -1.001), (-0.8416, 0.9351, -1.002), (-0.8358, 0.9399, -1.008), (-0.8309, 0.9458, -1.002), (-0.825, 0.9375, -1.0), (0.825, 0.07079, -1.0), (0.8416, 0.07079, -1.0), (0.8416, 0.0625, -1.008), (0.8333, 0.05421, -1.008), (0.825, 0.05421, -1.0), (0.8333, 0.07079, -1.0), (0.8333, 0.0625, -1.001), (0.8416, 0.06493, -1.002), (0.8358, 0.06007, -1.008), (0.8309, 0.05421, -1.002), (0.825, 0.0625, -1.0), (-0.8416, 0.0625, -1.008), (-0.8416, 0.07079, -1.0), (-0.825, 0.07079, -1.0), (-0.825, 0.05421, -1.0), (-0.8333, 0.05421, -1.008), (-0.8416, 0.06493, -1.002), (-0.8333, 0.0625, -1.001), (-0.8333, 0.07079, -1.0), (-0.825, 0.0625, -1.0), (-0.8309, 0.05421, -1.002), (-0.8358, 0.06007, -1.008), (0.825, -0.008291, -1.0), (0.825, 0.008291, -1.0), (0.8333, 0.008291, -1.008), (0.8333, -0.008291, -1.008), (0.825, -3.446e-08, -1.0), (0.8309, -3.544e-08, -1.002), (0.8309, 0.008291, -1.002), (0.8333, -3.492e-08, -1.008), (0.8309, -0.008291, -1.002), (-0.8333, 0.008291, -1.008), (-0.825, 0.008291, -1.0), (-0.825, -0.008291, -1.0), (-0.8333, -0.008291, -1.008), (-0.8309, 0.008291, -1.002), (-0.8309, 2.063e-07, -1.002), (-0.825, 2.058e-07, -1.0), (-0.8309, -0.008291, -1.002), (-0.8333, 2.063e-07, -1.008), (0.8416, -0.0625, -1.008), (0.8416, -0.07079, -1.0), (0.825, -0.07079, -1.0), (0.825, -0.05421, -1.0), (0.8333, -0.05421, -1.008), (0.8416, -0.06493, -1.002), (0.8333, -0.0625, -1.001), (0.8333, -0.07079, -1.0), (0.825, -0.0625, -1.0), (0.8309, -0.05421, -1.002), (0.8358, -0.06007, -1.008), (-0.825, -0.07079, -1.0), (-0.8416, -0.07079, -1.0), (-0.8416, -0.0625, -1.008), (-0.8333, -0.05421, -1.008), (-0.825, -0.05421, -1.0), (-0.8333, -0.07079, -1.0), (-0.8333, -0.0625, -1.001), (-0.8416, -0.06493, -1.002), (-0.8358, -0.06007, -1.008), (-0.8309, -0.05421, -1.002), (-0.825, -0.0625, -1.0), (0.825, -0.9292, -1.0), (0.8416, -0.9292, -1.0), (0.8416, -0.9375, -1.008), (0.8333, -0.9458, -1.008), (0.825, -0.9458, -1.0), (0.8333, -0.9292, -1.0), (0.8333, -0.9375, -1.001), (0.8416, -0.9351, -1.002), (0.8358, -0.9399, -1.008), (0.8309, -0.9458, -1.002), (0.825, -0.9375, -1.0), (-0.8416, -0.9375, -1.008), (-0.8416, -0.9292, -1.0), (-0.825, -0.9292, -1.0), (-0.825, -0.9458, -1.0), (-0.8333, -0.9458, -1.008), (-0.8416, -0.9351, -1.002), (-0.8333, -0.9375, -1.001), (-0.8333, -0.9292, -1.0), (-0.825, -0.9375, -1.0), (-0.8309, -0.9458, -1.002), (-0.8358, -0.9399, -1.008), (0.825, 1.0, 0.6083), (0.8416, 1.0, 0.6083), (0.8416, 1.0, 0.5917), (0.825, 1.0, 0.5917), (0.8333, 1.0, 0.6083), (0.8333, 1.0, 0.6), (0.8416, 1.0, 0.6), (0.8333, 1.0, 0.5917), (0.825, 1.0, 0.6), (-0.8416, 1.0, 0.5917), (-0.8416, 1.0, 0.6083), (-0.825, 1.0, 0.6083), (-0.825, 1.0, 0.5917), (-0.8416, 1.0, 0.6), (-0.8333, 1.0, 0.6), (-0.8333, 1.0, 0.6083), (-0.825, 1.0, 0.6), (-0.8333, 1.0, 0.5917), (0.8416, 1.0, -0.5917), (0.8416, 1.0, -0.6083), (0.825, 1.0, -0.6083), (0.825, 1.0, -0.5917), (0.8416, 1.0, -0.6), (0.8333, 1.0, -0.6), (0.8333, 1.0, -0.6083), (0.825, 1.0, -0.6), (0.8333, 1.0, -0.5917), (-0.825, 1.0, -0.6083), (-0.8416, 1.0, -0.6083), (-0.8416, 1.0, -0.5917), (-0.825, 1.0, -0.5917), (-0.8333, 1.0, -0.6083), (-0.8333, 1.0, -0.6), (-0.8416, 1.0, -0.6), (-0.8333, 1.0, -0.5917), (-0.825, 1.0, -0.6), (0.825, -1.0, -0.6083), (0.8416, -1.0, -0.6083), (0.8416, -1.0, -0.5917), (0.825, -1.0, -0.5917), (0.8333, -1.0, -0.6083), (0.8333, -1.0, -0.6), (0.8416, -1.0, -0.6), (0.8333, -1.0, -0.5917), (0.825, -1.0, -0.6), (-0.8416, -1.0, -0.5917), (-0.8416, -1.0, -0.6083), (-0.825, -1.0, -0.6083), (-0.825, -1.0, -0.5917), (-0.8416, -1.0, -0.6), (-0.8333, -1.0, -0.6), (-0.8333, -1.0, -0.6083), (-0.825, -1.0, -0.6), (-0.8333, -1.0, -0.5917), (0.8416, -1.0, 0.5917), (0.8416, -1.0, 0.6083), (0.825, -1.0, 0.6083), (0.825, -1.0, 0.5917), (0.8416, -1.0, 0.6), (0.8333, -1.0, 0.6), (0.8333, -1.0, 0.6083), (0.825, -1.0, 0.6), (0.8333, -1.0, 0.5917), (-0.825, -1.0, 0.6083), (-0.8416, -1.0, 0.6083), (-0.8416, -1.0, 0.5917), (-0.825, -1.0, 0.5917), (-0.8333, -1.0, 0.6083), (-0.8333, -1.0, 0.6), (-0.8416, -1.0, 0.6), (-0.8333, -1.0, 0.5917), (-0.825, -1.0, 0.6), (0.825, 0.9917, 1.189), (0.8416, 0.9917, 1.189), (0.8588, 1.008, 1.189), (0.8306, 1.008, 1.189), (0.8333, 0.9917, 1.189), (0.8366, 1.0, 1.189), (0.8502, 1.0, 1.189), (0.8447, 1.008, 1.189), (0.8278, 1.0, 1.189), (-0.8588, 1.008, 1.189), (-0.8416, 0.9917, 1.189), (-0.825, 0.9917, 1.189), (-0.8306, 1.008, 1.189), (-0.8502, 1.0, 1.189), (-0.8366, 1.0, 1.189), (-0.8333, 0.9917, 1.189), (-0.8278, 1.0, 1.189), (-0.8447, 1.008, 1.189), (0.8588, -1.008, 1.189), (0.8416, -0.9917, 1.189), (0.825, -0.9917, 1.189), (0.8306, -1.008, 1.189), (0.8502, -1.0, 1.189), (0.8366, -1.0, 1.189), (0.8333, -0.9917, 1.189), (0.8278, -1.0, 1.189), (0.8447, -1.008, 1.189), (-0.825, -0.9917, 1.189), (-0.8416, -0.9917, 1.189), (-0.8588, -1.008, 1.189), (-0.8306, -1.008, 1.189), (-0.8333, -0.9917, 1.189), (-0.8366, -1.0, 1.189), (-0.8502, -1.0, 1.189), (-0.8447, -1.008, 1.189), (-0.8278, -1.0, 1.189), (-0.825, 0.9458, 1.189), (-0.8416, 0.9458, 1.189), (-0.8416, 0.9292, 1.189), (-0.825, 0.9292, 1.189), (-0.8333, 0.9458, 1.189), (-0.8333, 0.9375, 1.189), (-0.8416, 0.9375, 1.189), (-0.8333, 0.9292, 1.189), (-0.825, 0.9375, 1.189), (0.8416, 0.9292, 1.189), (0.8416, 0.9458, 1.189), (0.825, 0.9458, 1.189), (0.825, 0.9292, 1.189), (0.8416, 0.9375, 1.189), (0.8333, 0.9375, 1.189), (0.8333, 0.9458, 1.189), (0.825, 0.9375, 1.189), (0.8333, 0.9292, 1.189), (-0.825, 0.07079, 1.189), (-0.8416, 0.07079, 1.189), (-0.8416, 0.05421, 1.189), (-0.825, 0.05421, 1.189), (-0.8333, 0.07079, 1.189), (-0.8333, 0.0625, 1.189), (-0.8416, 0.0625, 1.189), (-0.8333, 0.05421, 1.189), (-0.825, 0.0625, 1.189), (0.8416, 0.05421, 1.189), (0.8416, 0.07079, 1.189), (0.825, 0.07079, 1.189), (0.825, 0.05421, 1.189), (0.8416, 0.0625, 1.189), (0.8333, 0.0625, 1.189), (0.8333, 0.07079, 1.189), (0.825, 0.0625, 1.189), (0.8333, 0.05421, 1.189), (-0.825, 0.008291, 1.189), (-0.8416, 0.008291, 1.189), (-0.8416, -0.008291, 1.189), (-0.825, -0.008291, 1.189), (-0.8333, 0.008291, 1.189), (-0.8333, 2.114e-07, 1.189), (-0.8416, 2.147e-07, 1.189), (-0.8333, -0.008291, 1.189), (-0.825, 2.077e-07, 1.189), (0.8416, -0.008291, 1.189), (0.8416, 0.00829, 1.189), (0.825, 0.00829, 1.189), (0.825, -0.008291, 1.189), (0.8416, -4.717e-07, 1.189), (0.8333, -4.675e-07, 1.189), (0.8333, 0.00829, 1.189), (0.825, -4.647e-07, 1.189), (0.8333, -0.008291, 1.189), (-0.825, -0.05421, 1.189), (-0.8416, -0.05421, 1.189), (-0.8416, -0.07079, 1.189), (-0.825, -0.07079, 1.189), (-0.8333, -0.05421, 1.189), (-0.8333, -0.0625, 1.189), (-0.8416, -0.0625, 1.189), (-0.8333, -0.07079, 1.189), (-0.825, -0.0625, 1.189), (0.8416, -0.07079, 1.189), (0.8416, -0.05421, 1.189), (0.825, -0.05421, 1.189), (0.825, -0.07079, 1.189), (0.8416, -0.0625, 1.189), (0.8333, -0.0625, 1.189), (0.8333, -0.05421, 1.189), (0.825, -0.0625, 1.189), (0.8333, -0.07079, 1.189), (-0.8416, -0.9292, 1.189), (-0.8416, -0.9458, 1.189), (-0.825, -0.9458, 1.189), (-0.825, -0.9292, 1.189), (-0.8416, -0.9375, 1.189), (-0.8333, -0.9375, 1.189), (-0.8333, -0.9458, 1.189), (-0.825, -0.9375, 1.189), (-0.8333, -0.9292, 1.189), (0.825, -0.9458, 1.189), (0.8416, -0.9458, 1.189), (0.8416, -0.9292, 1.189), (0.825, -0.9292, 1.189), (0.8333, -0.9458, 1.189), (0.8333, -0.9375, 1.189), (0.8416, -0.9375, 1.189), (0.8333, -0.9292, 1.189), (0.825, -0.9375, 1.189), (0.8878, 1.034, 1.008), (0.8822, 1.025, 1.0), (0.854, 1.025, 1.0), (0.8712, 1.034, 1.008), (0.885, 1.031, 1.002), (0.8762, 1.031, 1.002), (0.8681, 1.025, 1.0), (0.8626, 1.031, 1.002), (0.8795, 1.034, 1.008), (-0.8416, -0.9458, -9.113), (-0.8416, -0.9375, -9.105), (-0.8333, -0.9458, -9.105), (-0.8416, -0.9399, -9.11), (-0.8368, -0.941, -9.109), (-0.8358, -0.9399, -9.105), (-0.8358, -0.9458, -9.11), (-0.854, 1.025, 1.0), (-0.8822, 1.025, 1.0), (-0.8878, 1.034, 1.008), (-0.8712, 1.034, 1.008), (-0.8681, 1.025, 1.0), (-0.8762, 1.031, 1.002), (-0.885, 1.031, 1.002), (-0.8795, 1.034, 1.008), (-0.8626, 1.031, 1.002), (0.8822, -1.025, 1.0), (0.8878, -1.034, 1.008), (0.8712, -1.034, 1.008), (0.854, -1.025, 1.0), (0.885, -1.031, 1.002), (0.8762, -1.031, 1.002), (0.8795, -1.034, 1.008), (0.8626, -1.031, 1.002), (0.8681, -1.025, 1.0), (0.8333, -0.9458, -9.105), (0.8416, -0.9375, -9.105), (0.8416, -0.9458, -9.113), (0.8358, -0.9399, -9.105), (0.8368, -0.941, -9.109), (0.8416, -0.9399, -9.11), (0.8358, -0.9458, -9.11), (-0.8333, -0.05421, -9.105), (-0.8416, -0.0625, -9.105), (-0.8416, -0.05421, -9.113), (-0.8358, -0.06007, -9.105), (-0.8368, -0.059, -9.109), (-0.8416, -0.06007, -9.11), (-0.8358, -0.05421, -9.11), (0.8416, -0.05421, -9.113), (0.8416, -0.0625, -9.105), (0.8333, -0.05421, -9.105), (0.8416, -0.06007, -9.11), (0.8368, -0.059, -9.109), (0.8358, -0.06007, -9.105), (0.8358, -0.05421, -9.11), (-0.8333, 0.008291, -9.105), (-0.8333, -0.008291, -9.105), (-0.8416, -0.008291, -9.113), (-0.8416, 0.008291, -9.113), (-0.8333, 2.072e-07, -9.105), (-0.8358, 2.07e-07, -9.11), (-0.8358, -0.008291, -9.11), (-0.8416, 2.077e-07, -9.113), (-0.8358, 0.008291, -9.11), (0.8416, -0.008291, -9.113), (0.8333, -0.008291, -9.105), (0.8333, 0.008291, -9.105), (0.8416, 0.008291, -9.113), (0.8358, -0.008291, -9.11), (0.8358, -3.566e-08, -9.11), (0.8333, -3.586e-08, -9.105), (0.8358, 0.008291, -9.11), (0.8416, -3.632e-08, -9.113), (-0.8416, 0.05421, -9.113), (-0.8416, 0.0625, -9.105), (-0.8333, 0.05421, -9.105), (-0.8416, 0.06007, -9.11), (-0.8368, 0.059, -9.109), (-0.8358, 0.06007, -9.105), (-0.8358, 0.05421, -9.11), (0.8333, 0.05421, -9.105), (0.8416, 0.0625, -9.105), (0.8416, 0.05421, -9.113), (0.8358, 0.06007, -9.105), (0.8368, 0.059, -9.109), (0.8416, 0.06007, -9.11), (0.8358, 0.05421, -9.11), (-0.8333, 0.9458, -9.105), (-0.8416, 0.9375, -9.105), (-0.8416, 0.9458, -9.113), (-0.8358, 0.9399, -9.105), (-0.8368, 0.941, -9.109), (-0.8416, 0.9399, -9.11), (-0.8358, 0.9458, -9.11), (0.8416, 0.9458, -9.113), (0.8416, 0.9375, -9.105), (0.8333, 0.9458, -9.105), (0.8416, 0.9399, -9.11), (0.8368, 0.941, -9.109), (0.8358, 0.9399, -9.105), (0.8358, 0.9458, -9.11), (-0.8712, -1.034, 1.008), (-0.8878, -1.034, 1.008), (-0.8822, -1.025, 1.0), (-0.854, -1.025, 1.0), (-0.8795, -1.034, 1.008), (-0.8762, -1.031, 1.002), (-0.885, -1.031, 1.002), (-0.8681, -1.025, 1.0), (-0.8626, -1.031, 1.002), (0.854, 1.025, 1.189), (0.8822, 1.025, 1.189), (0.8878, 1.034, 1.181), (0.8712, 1.034, 1.181), (0.8681, 1.025, 1.189), (0.8762, 1.031, 1.187), (0.885, 1.031, 1.187), (0.8795, 1.034, 1.181), (0.8626, 1.031, 1.187), (-0.8333, -0.9917, -9.105), (-0.8416, -1.0, -9.105), (-0.8416, -0.9917, -9.113), (-0.8358, -0.9976, -9.105), (-0.8368, -0.9965, -9.109), (-0.8416, -0.9976, -9.11), (-0.8358, -0.9917, -9.11), (0.8416, -0.9917, -9.113), (0.8416, -1.0, -9.105), (0.8333, -0.9917, -9.105), (0.8416, -0.9976, -9.11), (0.8368, -0.9965, -9.109), (0.8358, -0.9976, -9.105), (0.8358, -0.9917, -9.11), (-0.8416, 0.9917, -9.113), (-0.8416, 1.0, -9.105), (-0.8333, 0.9917, -9.105), (-0.8416, 0.9976, -9.11), (-0.8368, 0.9965, -9.109), (-0.8358, 0.9976, -9.105), (-0.8358, 0.9917, -9.11), (0.8333, 0.9917, -9.105), (0.8416, 1.0, -9.105), (0.8416, 0.9917, -9.113), (0.8358, 0.9976, -9.105), (0.8368, 0.9965, -9.109), (0.8416, 0.9976, -9.11), (0.8358, 0.9917, -9.11), (-0.9917, 0.9375, -9.105), (-1.0, 0.9458, -9.105), (-0.9917, 0.9458, -9.113), (-0.9976, 0.9399, -9.105), (-0.9965, 0.941, -9.109), (-0.9976, 0.9458, -9.11), (-0.9917, 0.9399, -9.11), (-0.9917, 0.05421, -9.113), (-1.0, 0.05421, -9.105), (-0.9917, 0.0625, -9.105), (-0.9976, 0.05421, -9.11), (-0.9965, 0.059, -9.109), (-0.9976, 0.06007, -9.105), (-0.9917, 0.06007, -9.11), (-0.9917, -0.008291, -9.113), (-1.0, -0.008291, -9.105), (-1.0, 0.008291, -9.105), (-0.9917, 0.008291, -9.113), (-0.9976, -0.008291, -9.11), (-0.9976, 2.304e-07, -9.11), (-1.0, 2.305e-07, -9.105), (-0.9976, 0.008291, -9.11), (-0.9917, 2.3e-07, -9.113), (-0.9917, -0.0625, -9.105), (-1.0, -0.05421, -9.105), (-0.9917, -0.05421, -9.113), (-0.9976, -0.06007, -9.105), (-0.9965, -0.059, -9.109), (-0.9976, -0.05421, -9.11), (-0.9917, -0.06007, -9.11), (-0.9917, -0.9458, -9.113), (-1.0, -0.9458, -9.105), (-0.9917, -0.9375, -9.105), (-0.9976, -0.9458, -9.11), (-0.9965, -0.941, -9.109), (-0.9976, -0.9399, -9.105), (-0.9917, -0.9399, -9.11), (-0.8878, 1.034, 1.181), (-0.8822, 1.025, 1.189), (-0.854, 1.025, 1.189), (-0.8712, 1.034, 1.181), (-0.885, 1.031, 1.187), (-0.8762, 1.031, 1.187), (-0.8681, 1.025, 1.189), (-0.8626, 1.031, 1.187), (-0.8795, 1.034, 1.181), (0.8712, -1.034, 1.181), (0.8878, -1.034, 1.181), (0.8822, -1.025, 1.189), (0.854, -1.025, 1.189), (0.8795, -1.034, 1.181), (0.8762, -1.031, 1.187), (0.885, -1.031, 1.187), (0.8681, -1.025, 1.189), (0.8626, -1.031, 1.187), (0.9917, -0.9375, -9.105), (1.0, -0.9458, -9.105), (0.9917, -0.9458, -9.113), (0.9976, -0.9399, -9.105), (0.9965, -0.941, -9.109), (0.9976, -0.9458, -9.11), (0.9917, -0.9399, -9.11), (0.9917, -0.05421, -9.113), (1.0, -0.05421, -9.105), (0.9917, -0.0625, -9.105), (0.9976, -0.05421, -9.11), (0.9965, -0.059, -9.109), (0.9976, -0.06007, -9.105), (0.9917, -0.06007, -9.11), (0.9917, 0.008291, -9.113), (1.0, 0.008291, -9.105), (1.0, -0.008291, -9.105), (0.9917, -0.008291, -9.113), (0.9976, 0.008291, -9.11), (0.9976, -5.901e-08, -9.11), (1.0, -5.914e-08, -9.105), (0.9976, -0.008291, -9.11), (0.9917, -5.867e-08, -9.113), (0.9917, 0.0625, -9.105), (1.0, 0.05421, -9.105), (0.9917, 0.05421, -9.113), (0.9976, 0.06007, -9.105), (0.9965, 0.059, -9.109), (0.9976, 0.05421, -9.11), (0.9917, 0.06007, -9.11), (0.9917, 0.9458, -9.113), (1.0, 0.9458, -9.105), (0.9917, 0.9375, -9.105), (0.9976, 0.9458, -9.11), (0.9965, 0.941, -9.109), (0.9976, 0.9399, -9.105), (0.9917, 0.9399, -9.11), (-1.0, 0.9917, -9.105), (-0.9917, 1.0, -9.105), (-0.9917, 0.9917, -9.113), (-0.9976, 0.9976, -9.105), (-0.9965, 0.9965, -9.109), (-0.9917, 0.9976, -9.11), (-0.9976, 0.9917, -9.11), (-0.9917, -0.9917, -9.113), (-0.9917, -1.0, -9.105), (-1.0, -0.9917, -9.105), (-0.9917, -0.9976, -9.11), (-0.9965, -0.9965, -9.109), (-0.9976, -0.9976, -9.105), (-0.9976, -0.9917, -9.11), (0.9917, -0.9917, -9.113), (1.0, -0.9917, -9.105), (0.9917, -1.0, -9.105), (0.9976, -0.9917, -9.11), (0.9965, -0.9965, -9.109), (0.9976, -0.9976, -9.105), (0.9917, -0.9976, -9.11), (0.9917, 1.0, -9.105), (1.0, 0.9917, -9.105), (0.9917, 0.9917, -9.113), (0.9976, 0.9976, -9.105), (0.9965, 0.9965, -9.109), (0.9976, 0.9917, -9.11), (0.9917, 0.9976, -9.11), (-0.8822, -1.025, 1.189), (-0.8878, -1.034, 1.181), (-0.8712, -1.034, 1.181), (-0.854, -1.025, 1.189), (-0.885, -1.031, 1.187), (-0.8762, -1.031, 1.187), (-0.8795, -1.034, 1.181), (-0.8626, -1.031, 1.187), (-0.8681, -1.025, 1.189)], [], [(1108, 1089, 1411, 1396), (1222, 592, 837, 1457), (48, 215, 782, 720), (57, 1033, 1449, 729), (1015, 1158, 333, 63), (168, 29, 1585, 1494), (224, 54, 728, 793), (242, 234, 801, 810), (251, 243, 809, 819), (179, 39, 711, 747), (198, 190, 756, 766), (206, 199, 765, 775), (271, 280, 430, 443), (76, 84, 1065, 1043), (632, 1283, 1302, 640), (38, 1007, 1347, 712), (1016, 66, 738, 1363), (1130, 987, 999, 1140), (159, 403, 423, 171), (1006, 1017, 1362, 1348), (996, 1194, 305, 20), (128, 349, 368, 138), (452, 480, 532, 539), (103, 1104, 1395, 1557), (214, 207, 774, 783), (107, 117, 1127, 1105), (548, 522, 505, 498), (1066, 83, 1571, 1427), (584, 549, 497, 465), (479, 445, 567, 533), (72, 1042, 1441, 1580), (189, 180, 746, 757), (269, 3, 963, 1167), (277, 270, 1166, 1150), (444, 434, 575, 568), (156, 1075, 1420, 1502), (259, 252, 818, 829), (1054, 1076, 160, 170), (406, 397, 415, 424), (1117, 136, 1516, 1388), (388, 379, 394, 405), (370, 361, 376, 387), (125, 1137, 1356, 1525), (233, 225, 792, 802), (997, 19, 1593, 1466), (1193, 1213, 313, 306), (433, 453, 538, 576), (65, 260, 828, 739), (421, 414, 331, 324), (569, 574, 540, 531), (1176, 974, 27, 322), (481, 456, 488, 513), (352, 343, 358, 369), (499, 504, 472, 463), (18, 126, 1524, 1594), (521, 557, 470, 506), (1157, 1177, 325, 334), (594, 621, 873, 838), (12, 287, 1185, 985), (514, 491, 523, 547), (307, 316, 340, 351), (556, 585, 464, 471), (606, 667, 917, 856), (703, 615, 864, 955), (748, 710, 839, 872), (695, 704, 954, 945), (686, 692, 944, 936), (675, 683, 935, 927), (647, 1319, 1339, 659), (490, 196, 205, 524), (1312, 677, 665, 1328), (593, 1221, 1266, 622), (226, 232, 359, 342), (1276, 693, 685, 1293), (360, 235, 241, 377), (620, 630, 882, 874), (803, 791, 919, 929), (740, 827, 956, 863), (811, 800, 928, 938), (820, 812, 937, 947), (830, 821, 946, 953), (1168, 962, 975, 1175), (784, 773, 901, 911), (776, 764, 893, 902), (767, 755, 884, 890), (713, 1346, 1458, 836), (1364, 737, 866, 1530), (730, 1448, 1614, 854), (758, 749, 875, 881), (1372, 722, 848, 1540), (378, 244, 250, 395), (1258, 701, 694, 1275), (614, 1229, 1531, 865), (413, 261, 64, 332), (1294, 684, 674, 1311), (208, 217, 558, 520), (601, 1238, 1541, 847), (1249, 607, 855, 1613), (455, 187, 197, 489), (641, 1301, 1320, 650), (296, 46, 1025, 1203), (623, 1265, 1284, 631), (1026, 45, 719, 1371), (253, 262, 412, 396), (315, 55, 223, 341), (1044, 1064, 1077, 1053), (1329, 668, 608, 1248), (1337, 1330, 1247, 1240), (721, 785, 910, 845), (1355, 1467, 1592, 1523), (794, 731, 857, 920), (1550, 1599, 1472, 1382), (1230, 613, 702, 1257), (1241, 1250, 1616, 1542), (666, 676, 926, 918), (1349, 1365, 1533, 1459), (648, 658, 908, 900), (1322, 1313, 1331, 1340), (638, 649, 899, 892), (1304, 1295, 1310, 1321), (629, 639, 891, 883), (1286, 1277, 1292, 1303), (656, 1338, 1239, 600), (1232, 1223, 1456, 1532), (657, 599, 846, 909), (1268, 1259, 1274, 1285), (581, 560, 298, 289), (1220, 1231, 1256, 1267), (9, 984, 1473, 1601), (988, 1129, 1380, 1474), (286, 297, 1202, 1186), (1187, 1205, 1214, 1196), (279, 36, 178, 431), (1204, 1024, 1035, 1211), (106, 545, 583, 118), (1151, 1169, 1178, 1160), (1055, 169, 1493, 1434), (1098, 1118, 1387, 1402), (97, 511, 546, 105), (1079, 1095, 1401, 1421), (75, 441, 478, 85), (1088, 1067, 1426, 1412), (147, 157, 1501, 1509), (977, 1056, 1433, 1481), (559, 216, 47, 295), (1009, 1148, 1159, 1018), (115, 10, 1600, 1549), (964, 2, 1606, 1487), (139, 367, 386, 149), (114, 582, 288, 11), (87, 95, 1563, 1572), (94, 104, 1556, 1564), (1128, 116, 1548, 1381), (1116, 1138, 129, 137), (1086, 1107, 1119, 1097), (1068, 1087, 1096, 1078), (1046, 965, 1486, 1442), (1141, 998, 1465, 1357), (1212, 1034, 56, 314), (966, 1045, 1057, 976), (0, 268, 442, 74), (167, 422, 323, 30), (181, 188, 454, 432), (86, 477, 512, 96), (28, 973, 1480, 1586), (37, 278, 1149, 1008), (140, 148, 1508, 1517), (1036, 1027, 1374, 1450), (1106, 1126, 1139, 1115), (21, 304, 350, 127), (150, 385, 404, 158), (1403, 1389, 1518, 1507), (1479, 1435, 1495, 1587), (1419, 1404, 1510, 1500), (1565, 1555, 1394, 1410), (1573, 1562, 1413, 1428), (1608, 1578, 1440, 1488), (986, 1184, 1195, 995), (1447, 1373, 1539, 1615), (0, 4, 5, 8), (1, 6, 5, 4), (2, 7, 5, 6), (3, 8, 5, 7), (9, 13, 14, 17), (10, 15, 14, 13), (11, 16, 14, 15), (12, 17, 14, 16), (18, 22, 23, 26), (19, 24, 23, 22), (20, 25, 23, 24), (21, 26, 23, 25), (27, 31, 32, 35), (28, 33, 32, 31), (29, 34, 32, 33), (30, 35, 32, 34), (36, 40, 41, 44), (37, 42, 41, 40), (38, 43, 41, 42), (39, 44, 41, 43), (45, 49, 50, 53), (46, 51, 50, 49), (47, 52, 50, 51), (48, 53, 50, 52), (54, 58, 59, 62), (55, 60, 59, 58), (56, 61, 59, 60), (57, 62, 59, 61), (63, 67, 68, 71), (64, 69, 68, 67), (65, 70, 68, 69), (66, 71, 68, 70), (72, 77, 78, 82), (73, 79, 78, 77), (74, 80, 78, 79), (75, 81, 78, 80), (76, 82, 78, 81), (83, 88, 89, 93), (84, 90, 89, 88), (85, 91, 89, 90), (86, 92, 89, 91), (87, 93, 89, 92), (94, 98, 99, 102), (95, 100, 99, 98), (96, 101, 99, 100), (97, 102, 99, 101), (103, 108, 109, 113), (104, 110, 109, 108), (105, 111, 109, 110), (106, 112, 109, 111), (107, 113, 109, 112), (114, 119, 120, 124), (115, 121, 120, 119), (116, 122, 120, 121), (117, 123, 120, 122), (118, 124, 120, 123), (125, 130, 131, 135), (126, 132, 131, 130), (127, 133, 131, 132), (128, 134, 131, 133), (129, 135, 131, 134), (136, 141, 142, 146), (137, 143, 142, 141), (138, 144, 142, 143), (139, 145, 142, 144), (140, 146, 142, 145), (147, 151, 152, 155), (148, 153, 152, 151), (149, 154, 152, 153), (150, 155, 152, 154), (156, 161, 162, 166), (157, 163, 162, 161), (158, 164, 162, 163), (159, 165, 162, 164), (160, 166, 162, 165), (167, 172, 173, 177), (168, 174, 173, 172), (169, 175, 173, 174), (170, 176, 173, 175), (171, 177, 173, 176), (178, 182, 183, 186), (179, 184, 183, 182), (180, 185, 183, 184), (181, 186, 183, 185), (187, 191, 192, 195), (188, 193, 192, 191), (189, 194, 192, 193), (190, 195, 192, 194), (196, 200, 201, 204), (197, 202, 201, 200), (198, 203, 201, 202), (199, 204, 201, 203), (205, 209, 210, 213), (206, 211, 210, 209), (207, 212, 210, 211), (208, 213, 210, 212), (214, 218, 219, 222), (215, 220, 219, 218), (216, 221, 219, 220), (217, 222, 219, 221), (223, 227, 228, 231), (224, 229, 228, 227), (225, 230, 228, 229), (226, 231, 228, 230), (232, 236, 237, 240), (233, 238, 237, 236), (234, 239, 237, 238), (235, 240, 237, 239), (241, 245, 246, 249), (242, 247, 246, 245), (243, 248, 246, 247), (244, 249, 246, 248), (250, 254, 255, 258), (251, 256, 255, 254), (252, 257, 255, 256), (253, 258, 255, 257), (259, 263, 264, 267), (260, 265, 264, 263), (261, 266, 264, 265), (262, 267, 264, 266), (268, 272, 273, 276), (269, 274, 273, 272), (270, 275, 273, 274), (271, 276, 273, 275), (277, 281, 282, 285), (278, 283, 282, 281), (279, 284, 282, 283), (280, 285, 282, 284), (286, 290, 291, 294), (287, 292, 291, 290), (288, 293, 291, 292), (289, 294, 291, 293), (295, 299, 300, 303), (296, 301, 300, 299), (297, 302, 300, 301), (298, 303, 300, 302), (304, 308, 309, 312), (305, 310, 309, 308), (306, 311, 309, 310), (307, 312, 309, 311), (313, 317, 318, 321), (314, 319, 318, 317), (315, 320, 318, 319), (316, 321, 318, 320), (322, 326, 327, 330), (323, 328, 327, 326), (324, 329, 327, 328), (325, 330, 327, 329), (331, 335, 336, 339), (332, 337, 336, 335), (333, 338, 336, 337), (334, 339, 336, 338), (340, 344, 345, 348), (341, 346, 345, 344), (342, 347, 345, 346), (343, 348, 345, 347), (349, 353, 354, 357), (350, 355, 354, 353), (351, 356, 354, 355), (352, 357, 354, 356), (358, 362, 363, 366), (359, 364, 363, 362), (360, 365, 363, 364), (361, 366, 363, 365), (367, 371, 372, 375), (368, 373, 372, 371), (369, 374, 372, 373), (370, 375, 372, 374), (376, 380, 381, 384), (377, 382, 381, 380), (378, 383, 381, 382), (379, 384, 381, 383), (385, 389, 390, 393), (386, 391, 390, 389), (387, 392, 390, 391), (388, 393, 390, 392), (394, 398, 399, 402), (395, 400, 399, 398), (396, 401, 399, 400), (397, 402, 399, 401), (403, 407, 408, 411), (404, 409, 408, 407), (405, 410, 408, 409), (406, 411, 408, 410), (412, 416, 417, 420), (413, 418, 417, 416), (414, 419, 417, 418), (415, 420, 417, 419), (421, 425, 426, 429), (422, 427, 426, 425), (423, 428, 426, 427), (424, 429, 426, 428), (430, 435, 436, 440), (431, 437, 436, 435), (432, 438, 436, 437), (433, 439, 436, 438), (434, 440, 436, 439), (441, 446, 447, 451), (442, 448, 447, 446), (443, 449, 447, 448), (444, 450, 447, 449), (445, 451, 447, 450), (452, 457, 458, 462), (453, 459, 458, 457), (454, 460, 458, 459), (455, 461, 458, 460), (456, 462, 458, 461), (463, 466, 467, 469), (464, 468, 467, 466), (465, 469, 467, 468), (470, 473, 474, 476), (471, 475, 474, 473), (472, 476, 474, 475), (477, 482, 483, 487), (478, 484, 483, 482), (479, 485, 483, 484), (480, 486, 483, 485), (481, 487, 483, 486), (488, 492, 493, 496), (489, 494, 493, 492), (490, 495, 493, 494), (491, 496, 493, 495), (497, 500, 501, 503), (498, 502, 501, 500), (499, 503, 501, 502), (504, 507, 508, 510), (505, 509, 508, 507), (506, 510, 508, 509), (511, 515, 516, 519), (512, 517, 516, 515), (513, 518, 516, 517), (514, 519, 516, 518), (520, 525, 526, 530), (521, 527, 526, 525), (522, 528, 526, 527), (523, 529, 526, 528), (524, 530, 526, 529), (531, 534, 535, 537), (532, 536, 535, 534), (533, 537, 535, 536), (538, 541, 542, 544), (539, 543, 542, 541), (540, 544, 542, 543), (545, 550, 551, 555), (546, 552, 551, 550), (547, 553, 551, 552), (548, 554, 551, 553), (549, 555, 551, 554), (556, 561, 562, 566), (557, 563, 562, 561), (558, 564, 562, 563), (559, 565, 562, 564), (560, 566, 562, 565), (567, 570, 571, 573), (568, 572, 571, 570), (569, 573, 571, 572), (574, 577, 578, 580), (575, 579, 578, 577), (576, 580, 578, 579), (581, 586, 587, 591), (582, 588, 587, 586), (583, 589, 587, 588), (584, 590, 587, 589), (585, 591, 587, 590), (592, 595, 596, 598), (593, 597, 596, 595), (594, 598, 596, 597), (599, 602, 603, 605), (600, 604, 603, 602), (601, 605, 603, 604), (606, 609, 610, 612), (607, 611, 610, 609), (608, 612, 610, 611), (613, 616, 617, 619), (614, 618, 617, 616), (615, 619, 617, 618), (620, 624, 625, 628), (621, 626, 625, 624), (622, 627, 625, 626), (623, 628, 625, 627), (629, 633, 634, 637), (630, 635, 634, 633), (631, 636, 634, 635), (632, 637, 634, 636), (638, 642, 643, 646), (639, 644, 643, 642), (640, 645, 643, 644), (641, 646, 643, 645), (647, 651, 652, 655), (648, 653, 652, 651), (649, 654, 652, 653), (650, 655, 652, 654), (656, 660, 661, 664), (657, 662, 661, 660), (658, 663, 661, 662), (659, 664, 661, 663), (665, 669, 670, 673), (666, 671, 670, 669), (667, 672, 670, 671), (668, 673, 670, 672), (674, 678, 679, 682), (675, 680, 679, 678), (676, 681, 679, 680), (677, 682, 679, 681), (683, 687, 688, 691), (684, 689, 688, 687), (685, 690, 688, 689), (686, 691, 688, 690), (692, 696, 697, 700), (693, 698, 697, 696), (694, 699, 697, 698), (695, 700, 697, 699), (701, 705, 706, 709), (702, 707, 706, 705), (703, 708, 706, 707), (704, 709, 706, 708), (710, 714, 715, 718), (711, 716, 715, 714), (712, 717, 715, 716), (713, 718, 715, 717), (719, 723, 724, 727), (720, 725, 724, 723), (721, 726, 724, 725), (722, 727, 724, 726), (728, 732, 733, 736), (729, 734, 733, 732), (730, 735, 733, 734), (731, 736, 733, 735), (737, 741, 742, 745), (738, 743, 742, 741), (739, 744, 742, 743), (740, 745, 742, 744), (746, 750, 751, 754), (747, 752, 751, 750), (748, 753, 751, 752), (749, 754, 751, 753), (755, 759, 760, 763), (756, 761, 760, 759), (757, 762, 760, 761), (758, 763, 760, 762), (764, 768, 769, 772), (765, 770, 769, 768), (766, 771, 769, 770), (767, 772, 769, 771), (773, 777, 778, 781), (774, 779, 778, 777), (775, 780, 778, 779), (776, 781, 778, 780), (782, 786, 787, 790), (783, 788, 787, 786), (784, 789, 787, 788), (785, 790, 787, 789), (791, 795, 796, 799), (792, 797, 796, 795), (793, 798, 796, 797), (794, 799, 796, 798), (800, 804, 805, 808), (801, 806, 805, 804), (802, 807, 805, 806), (803, 808, 805, 807), (809, 813, 814, 817), (810, 815, 814, 813), (811, 816, 814, 815), (812, 817, 814, 816), (818, 822, 823, 826), (819, 824, 823, 822), (820, 825, 823, 824), (821, 826, 823, 825), (827, 831, 832, 835), (828, 833, 832, 831), (829, 834, 832, 833), (830, 835, 832, 834), (836, 840, 841, 844), (837, 842, 841, 840), (838, 843, 841, 842), (839, 844, 841, 843), (845, 849, 850, 853), (846, 851, 850, 849), (847, 852, 850, 851), (848, 853, 850, 852), (854, 858, 859, 862), (855, 860, 859, 858), (856, 861, 859, 860), (857, 862, 859, 861), (863, 867, 868, 871), (864, 869, 868, 867), (865, 870, 868, 869), (866, 871, 868, 870), (872, 876, 877, 880), (873, 878, 877, 876), (874, 879, 877, 878), (875, 880, 877, 879), (881, 885, 886, 889), (882, 887, 886, 885), (883, 888, 886, 887), (884, 889, 886, 888), (890, 894, 895, 898), (891, 896, 895, 894), (892, 897, 895, 896), (893, 898, 895, 897), (899, 903, 904, 907), (900, 905, 904, 903), (901, 906, 904, 905), (902, 907, 904, 906), (908, 912, 913, 916), (909, 914, 913, 912), (910, 915, 913, 914), (911, 916, 913, 915), (917, 921, 922, 925), (918, 923, 922, 921), (919, 924, 922, 923), (920, 925, 922, 924), (926, 930, 931, 934), (927, 932, 931, 930), (928, 933, 931, 932), (929, 934, 931, 933), (935, 939, 940, 943), (936, 941, 940, 939), (937, 942, 940, 941), (938, 943, 940, 942), (944, 948, 949, 952), (945, 950, 949, 948), (946, 951, 949, 950), (947, 952, 949, 951), (953, 957, 958, 961), (954, 959, 958, 957), (955, 960, 958, 959), (956, 961, 958, 960), (962, 967, 968, 972), (963, 969, 968, 967), (964, 970, 968, 969), (965, 971, 968, 970), (966, 972, 968, 971), (973, 978, 979, 983), (974, 980, 979, 978), (975, 981, 979, 980), (976, 982, 979, 981), (977, 983, 979, 982), (984, 989, 990, 994), (985, 991, 990, 989), (986, 992, 990, 991), (987, 993, 990, 992), (988, 994, 990, 993), (995, 1000, 1001, 1005), (996, 1002, 1001, 1000), (997, 1003, 1001, 1002), (998, 1004, 1001, 1003), (999, 1005, 1001, 1004), (1006, 1010, 1011, 1014), (1007, 1012, 1011, 1010), (1008, 1013, 1011, 1012), (1009, 1014, 1011, 1013), (1015, 1019, 1020, 1023), (1016, 1021, 1020, 1019), (1017, 1022, 1020, 1021), (1018, 1023, 1020, 1022), (1024, 1028, 1029, 1032), (1025, 1030, 1029, 1028), (1026, 1031, 1029, 1030), (1027, 1032, 1029, 1031), (1033, 1037, 1038, 1041), (1034, 1039, 1038, 1037), (1035, 1040, 1038, 1039), (1036, 1041, 1038, 1040), (1042, 1047, 1048, 1052), (1043, 1049, 1048, 1047), (1044, 1050, 1048, 1049), (1045, 1051, 1048, 1050), (1046, 1052, 1048, 1051), (1053, 1058, 1059, 1063), (1054, 1060, 1059, 1058), (1055, 1061, 1059, 1060), (1056, 1062, 1059, 1061), (1057, 1063, 1059, 1062), (1064, 1069, 1070, 1074), (1065, 1071, 1070, 1069), (1066, 1072, 1070, 1071), (1067, 1073, 1070, 1072), (1068, 1074, 1070, 1073), (1075, 1080, 1081, 1085), (1076, 1082, 1081, 1080), (1077, 1083, 1081, 1082), (1078, 1084, 1081, 1083), (1079, 1085, 1081, 1084), (1086, 1090, 1091, 1094), (1087, 1092, 1091, 1090), (1088, 1093, 1091, 1092), (1089, 1094, 1091, 1093), (1095, 1099, 1100, 1103), (1096, 1101, 1100, 1099), (1097, 1102, 1100, 1101), (1098, 1103, 1100, 1102), (1104, 1109, 1110, 1114), (1105, 1111, 1110, 1109), (1106, 1112, 1110, 1111), (1107, 1113, 1110, 1112), (1108, 1114, 1110, 1113), (1115, 1120, 1121, 1125), (1116, 1122, 1121, 1120), (1117, 1123, 1121, 1122), (1118, 1124, 1121, 1123), (1119, 1125, 1121, 1124), (1126, 1131, 1132, 1136), (1127, 1133, 1132, 1131), (1128, 1134, 1132, 1133), (1129, 1135, 1132, 1134), (1130, 1136, 1132, 1135), (1137, 1142, 1143, 1147), (1138, 1144, 1143, 1142), (1139, 1145, 1143, 1144), (1140, 1146, 1143, 1145), (1141, 1147, 1143, 1146), (1148, 1152, 1153, 1156), (1149, 1154, 1153, 1152), (1150, 1155, 1153, 1154), (1151, 1156, 1153, 1155), (1157, 1161, 1162, 1165), (1158, 1163, 1162, 1161), (1159, 1164, 1162, 1163), (1160, 1165, 1162, 1164), (1166, 1170, 1171, 1174), (1167, 1172, 1171, 1170), (1168, 1173, 1171, 1172), (1169, 1174, 1171, 1173), (1175, 1179, 1180, 1183), (1176, 1181, 1180, 1179), (1177, 1182, 1180, 1181), (1178, 1183, 1180, 1182), (1184, 1188, 1189, 1192), (1185, 1190, 1189, 1188), (1186, 1191, 1189, 1190), (1187, 1192, 1189, 1191), (1193, 1197, 1198, 1201), (1194, 1199, 1198, 1197), (1195, 1200, 1198, 1199), (1196, 1201, 1198, 1200), (1202, 1206, 1207, 1210), (1203, 1208, 1207, 1206), (1204, 1209, 1207, 1208), (1205, 1210, 1207, 1209), (1211, 1215, 1216, 1219), (1212, 1217, 1216, 1215), (1213, 1218, 1216, 1217), (1214, 1219, 1216, 1218), (1220, 1224, 1225, 1228), (1221, 1226, 1225, 1224), (1222, 1227, 1225, 1226), (1223, 1228, 1225, 1227), (1229, 1233, 1234, 1237), (1230, 1235, 1234, 1233), (1231, 1236, 1234, 1235), (1232, 1237, 1234, 1236), (1238, 1242, 1243, 1246), (1239, 1244, 1243, 1242), (1240, 1245, 1243, 1244), (1241, 1246, 1243, 1245), (1247, 1251, 1252, 1255), (1248, 1253, 1252, 1251), (1249, 1254, 1252, 1253), (1250, 1255, 1252, 1254), (1256, 1260, 1261, 1264), (1257, 1262, 1261, 1260), (1258, 1263, 1261, 1262), (1259, 1264, 1261, 1263), (1265, 1269, 1270, 1273), (1266, 1271, 1270, 1269), (1267, 1272, 1270, 1271), (1268, 1273, 1270, 1272), (1274, 1278, 1279, 1282), (1275, 1280, 1279, 1278), (1276, 1281, 1279, 1280), (1277, 1282, 1279, 1281), (1283, 1287, 1288, 1291), (1284, 1289, 1288, 1287), (1285, 1290, 1288, 1289), (1286, 1291, 1288, 1290), (1292, 1296, 1297, 1300), (1293, 1298, 1297, 1296), (1294, 1299, 1297, 1298), (1295, 1300, 1297, 1299), (1301, 1305, 1306, 1309), (1302, 1307, 1306, 1305), (1303, 1308, 1306, 1307), (1304, 1309, 1306, 1308), (1310, 1314, 1315, 1318), (1311, 1316, 1315, 1314), (1312, 1317, 1315, 1316), (1313, 1318, 1315, 1317), (1319, 1323, 1324, 1327), (1320, 1325, 1324, 1323), (1321, 1326, 1324, 1325), (1322, 1327, 1324, 1326), (1328, 1332, 1333, 1336), (1329, 1334, 1333, 1332), (1330, 1335, 1333, 1334), (1331, 1336, 1333, 1335), (1337, 1341, 1342, 1345), (1338, 1343, 1342, 1341), (1339, 1344, 1342, 1343), (1340, 1345, 1342, 1344), (1346, 1350, 1351, 1354), (1347, 1352, 1351, 1350), (1348, 1353, 1351, 1352), (1349, 1354, 1351, 1353), (1355, 1358, 1359, 1361), (1356, 1360, 1359, 1358), (1357, 1361, 1359, 1360), (1362, 1366, 1367, 1370), (1363, 1368, 1367, 1366), (1364, 1369, 1367, 1368), (1365, 1370, 1367, 1369), (1371, 1375, 1376, 1379), (1372, 1377, 1376, 1375), (1373, 1378, 1376, 1377), (1374, 1379, 1376, 1378), (1380, 1383, 1384, 1386), (1381, 1385, 1384, 1383), (1382, 1386, 1384, 1385), (1387, 1390, 1391, 1393), (1388, 1392, 1391, 1390), (1389, 1393, 1391, 1392), (1394, 1397, 1398, 1400), (1395, 1399, 1398, 1397), (1396, 1400, 1398, 1399), (1401, 1405, 1406, 1409), (1402, 1407, 1406, 1405), (1403, 1408, 1406, 1407), (1404, 1409, 1406, 1408), (1410, 1414, 1415, 1418), (1411, 1416, 1415, 1414), (1412, 1417, 1415, 1416), (1413, 1418, 1415, 1417), (1419, 1422, 1423, 1425), (1420, 1424, 1423, 1422), (1421, 1425, 1423, 1424), (1426, 1429, 1430, 1432), (1427, 1431, 1430, 1429), (1428, 1432, 1430, 1431), (1433, 1436, 1437, 1439), (1434, 1438, 1437, 1436), (1435, 1439, 1437, 1438), (1440, 1443, 1444, 1446), (1441, 1445, 1444, 1443), (1442, 1446, 1444, 1445), (1447, 1451, 1452, 1455), (1448, 1453, 1452, 1451), (1449, 1454, 1452, 1453), (1450, 1455, 1452, 1454), (1456, 1460, 1461, 1464), (1457, 1462, 1461, 1460), (1458, 1463, 1461, 1462), (1459, 1464, 1461, 1463), (1465, 1468, 1469, 1471), (1466, 1470, 1469, 1468), (1467, 1471, 1469, 1470), (1472, 1475, 1476, 1478), (1473, 1477, 1476, 1475), (1474, 1478, 1476, 1477), (1479, 1482, 1483, 1485), (1480, 1484, 1483, 1482), (1481, 1485, 1483, 1484), (1486, 1489, 1490, 1492), (1487, 1491, 1490, 1489), (1488, 1492, 1490, 1491), (1493, 1496, 1497, 1499), (1494, 1498, 1497, 1496), (1495, 1499, 1497, 1498), (1500, 1503, 1504, 1506), (1501, 1505, 1504, 1503), (1502, 1506, 1504, 1505), (1507, 1511, 1512, 1515), (1508, 1513, 1512, 1511), (1509, 1514, 1512, 1513), (1510, 1515, 1512, 1514), (1516, 1519, 1520, 1522), (1517, 1521, 1520, 1519), (1518, 1522, 1520, 1521), (1523, 1526, 1527, 1529), (1524, 1528, 1527, 1526), (1525, 1529, 1527, 1528), (1530, 1534, 1535, 1538), (1531, 1536, 1535, 1534), (1532, 1537, 1535, 1536), (1533, 1538, 1535, 1537), (1539, 1543, 1544, 1547), (1540, 1545, 1544, 1543), (1541, 1546, 1544, 1545), (1542, 1547, 1544, 1546), (1548, 1551, 1552, 1554), (1549, 1553, 1552, 1551), (1550, 1554, 1552, 1553), (1555, 1558, 1559, 1561), (1556, 1560, 1559, 1558), (1557, 1561, 1559, 1560), (1562, 1566, 1567, 1570), (1563, 1568, 1567, 1566), (1564, 1569, 1567, 1568), (1565, 1570, 1567, 1569), (1571, 1574, 1575, 1577), (1572, 1576, 1575, 1574), (1573, 1577, 1575, 1576), (1578, 1581, 1582, 1584), (1579, 1583, 1582, 1581), (1580, 1584, 1582, 1583), (1585, 1588, 1589, 1591), (1586, 1590, 1589, 1588), (1587, 1591, 1589, 1590), (1592, 1595, 1596, 1598), (1593, 1597, 1596, 1595), (1594, 1598, 1596, 1597), (1599, 1602, 1603, 1605), (1600, 1604, 1603, 1602), (1601, 1605, 1603, 1604), (1606, 1609, 1610, 1612), (1607, 1611, 1610, 1609), (1608, 1612, 1610, 1611), (1613, 1617, 1618, 1621), (1614, 1619, 1618, 1617), (1615, 1620, 1618, 1619), (1616, 1621, 1618, 1620), (114, 11, 15, 119), (119, 15, 10, 115), (973, 28, 31, 978), (978, 31, 27, 974), (278, 37, 40, 283), (283, 40, 36, 279), (996, 20, 24, 1002), (1002, 24, 19, 997), (295, 47, 51, 299), (299, 51, 46, 296), (167, 30, 34, 172), (172, 34, 29, 168), (314, 56, 60, 319), (319, 60, 55, 315), (332, 64, 67, 337), (337, 67, 63, 333), (215, 48, 52, 220), (220, 52, 47, 216), (1015, 63, 71, 1019), (1019, 71, 66, 1016), (1033, 57, 61, 1037), (1037, 61, 56, 1034), (260, 65, 69, 265), (265, 69, 64, 261), (0, 74, 79, 4), (4, 79, 73, 1), (75, 85, 90, 81), (81, 90, 84, 76), (86, 96, 100, 92), (92, 100, 95, 87), (97, 105, 110, 102), (102, 110, 104, 94), (106, 118, 123, 112), (112, 123, 117, 107), (21, 127, 132, 26), (26, 132, 126, 18), (128, 138, 143, 134), (134, 143, 137, 129), (139, 149, 153, 145), (145, 153, 148, 140), (150, 158, 163, 155), (155, 163, 157, 147), (159, 171, 176, 165), (165, 176, 170, 160), (39, 179, 182, 44), (44, 182, 178, 36), (180, 189, 193, 185), (185, 193, 188, 181), (190, 198, 202, 195), (195, 202, 197, 187), (199, 206, 209, 204), (204, 209, 205, 196), (207, 214, 222, 212), (212, 222, 217, 208), (54, 224, 227, 58), (58, 227, 223, 55), (225, 233, 236, 230), (230, 236, 232, 226), (234, 242, 245, 239), (239, 245, 241, 235), (243, 251, 254, 248), (248, 254, 250, 244), (252, 259, 267, 257), (257, 267, 262, 253), (349, 128, 133, 353), (353, 133, 127, 350), (367, 139, 144, 371), (371, 144, 138, 368), (385, 150, 154, 389), (389, 154, 149, 386), (403, 159, 164, 407), (407, 164, 158, 404), (422, 167, 177, 427), (427, 177, 171, 423), (441, 75, 80, 446), (446, 80, 74, 442), (477, 86, 91, 482), (482, 91, 85, 478), (511, 97, 101, 515), (515, 101, 96, 512), (545, 106, 111, 550), (550, 111, 105, 546), (582, 114, 124, 588), (588, 124, 118, 583), (899, 649, 653, 903), (903, 653, 648, 900), (189, 757, 761, 194), (194, 761, 756, 190), (765, 199, 203, 770), (770, 203, 198, 766), (675, 927, 930, 680), (680, 930, 926, 676), (917, 667, 671, 921), (921, 671, 666, 918), (1054, 170, 175, 1060), (1060, 175, 169, 1055), (1075, 156, 166, 1080), (1080, 166, 160, 1076), (125, 1525, 1528, 130), (130, 1528, 1524, 126), (1116, 137, 141, 1122), (1122, 141, 136, 1117), (1137, 125, 135, 1142), (1142, 135, 129, 1138), (3, 269, 272, 8), (8, 272, 268, 0), (270, 277, 285, 275), (275, 285, 280, 271), (11, 288, 292, 16), (16, 292, 287, 12), (289, 298, 302, 294), (294, 302, 297, 286), (20, 305, 308, 25), (25, 308, 304, 21), (306, 313, 321, 311), (311, 321, 316, 307), (30, 323, 326, 35), (35, 326, 322, 27), (324, 331, 339, 329), (329, 339, 334, 325), (226, 342, 346, 231), (231, 346, 341, 223), (343, 352, 356, 348), (348, 356, 351, 340), (235, 360, 364, 240), (240, 364, 359, 232), (361, 370, 374, 366), (366, 374, 369, 358), (244, 378, 382, 249), (249, 382, 377, 241), (548, 498, 500, 554), (554, 500, 497, 549), (464, 585, 590, 468), (468, 590, 584, 465), (379, 388, 392, 384), (384, 392, 387, 376), (253, 396, 400, 258), (258, 400, 395, 250), (556, 471, 473, 561), (561, 473, 470, 557), (505, 522, 527, 509), (509, 527, 521, 506), (397, 406, 410, 402), (402, 410, 405, 394), (261, 413, 416, 266), (266, 416, 412, 262), (444, 568, 570, 450), (450, 570, 567, 445), (532, 480, 485, 536), (536, 485, 479, 533), (414, 421, 429, 419), (419, 429, 424, 415), (181, 432, 437, 186), (186, 437, 431, 178), (452, 539, 541, 457), (457, 541, 538, 453), (575, 434, 439, 579), (579, 439, 433, 576), (434, 444, 449, 440), (440, 449, 443, 430), (187, 455, 460, 191), (191, 460, 454, 188), (576, 538, 544, 580), (580, 544, 540, 574), (569, 531, 537, 573), (573, 537, 533, 567), (456, 481, 486, 462), (462, 486, 480, 452), (196, 490, 494, 200), (200, 494, 489, 197), (506, 470, 476, 510), (510, 476, 472, 504), (499, 463, 469, 503), (503, 469, 465, 497), (491, 514, 518, 496), (496, 518, 513, 488), (208, 520, 530, 213), (213, 530, 524, 205), (471, 464, 466, 475), (475, 466, 463, 472), (504, 499, 502, 507), (507, 502, 498, 505), (522, 548, 553, 528), (528, 553, 547, 523), (216, 559, 564, 221), (221, 564, 558, 217), (539, 532, 534, 543), (543, 534, 531, 540), (574, 569, 572, 577), (577, 572, 568, 575), (560, 581, 591, 566), (566, 591, 585, 556), (549, 584, 589, 555), (555, 589, 583, 545), (520, 558, 563, 525), (525, 563, 557, 521), (514, 547, 552, 519), (519, 552, 546, 511), (490, 524, 529, 495), (495, 529, 523, 491), (481, 513, 517, 487), (487, 517, 512, 477), (455, 489, 492, 461), (461, 492, 488, 456), (445, 479, 484, 451), (451, 484, 478, 441), (432, 454, 459, 438), (438, 459, 453, 433), (271, 443, 448, 276), (276, 448, 442, 268), (279, 431, 435, 284), (284, 435, 430, 280), (406, 424, 428, 411), (411, 428, 423, 403), (396, 412, 420, 401), (401, 420, 415, 397), (388, 405, 409, 393), (393, 409, 404, 385), (378, 395, 398, 383), (383, 398, 394, 379), (370, 387, 391, 375), (375, 391, 386, 367), (360, 377, 380, 365), (365, 380, 376, 361), (352, 369, 373, 357), (357, 373, 368, 349), (342, 359, 362, 347), (347, 362, 358, 343), (307, 351, 355, 312), (312, 355, 350, 304), (315, 341, 344, 320), (320, 344, 340, 316), (1157, 334, 338, 1161), (1161, 338, 333, 1158), (1176, 322, 330, 1181), (1181, 330, 325, 1177), (421, 324, 328, 425), (425, 328, 323, 422), (413, 332, 335, 418), (418, 335, 331, 414), (1193, 306, 310, 1197), (1197, 310, 305, 1194), (1212, 314, 317, 1217), (1217, 317, 313, 1213), (581, 289, 293, 586), (586, 293, 288, 582), (559, 295, 303, 565), (565, 303, 298, 560), (656, 600, 602, 660), (660, 602, 599, 657), (1229, 614, 616, 1233), (1233, 616, 613, 1230), (1248, 608, 611, 1253), (1253, 611, 607, 1249), (702, 613, 619, 707), (707, 619, 615, 703), (593, 622, 626, 597), (597, 626, 621, 594), (623, 631, 635, 628), (628, 635, 630, 620), (632, 640, 644, 637), (637, 644, 639, 629), (641, 650, 654, 646), (646, 654, 649, 638), (647, 659, 663, 651), (651, 663, 658, 648), (608, 668, 672, 612), (612, 672, 667, 606), (665, 677, 681, 669), (669, 681, 676, 666), (674, 684, 687, 678), (678, 687, 683, 675), (685, 693, 696, 690), (690, 696, 692, 686), (694, 701, 709, 699), (699, 709, 704, 695), (1265, 623, 627, 1269), (1269, 627, 622, 1266), (1283, 632, 636, 1287), (1287, 636, 631, 1284), (1301, 641, 645, 1305), (1305, 645, 640, 1302), (1319, 647, 655, 1323), (1323, 655, 650, 1320), (1338, 656, 664, 1343), (1343, 664, 659, 1339), (594, 838, 842, 598), (598, 842, 837, 592), (206, 775, 779, 211), (211, 779, 774, 207), (782, 215, 218, 786), (786, 218, 214, 783), (695, 945, 948, 700), (700, 948, 944, 692), (935, 683, 691, 939), (939, 691, 686, 936), (224, 793, 797, 229), (229, 797, 792, 225), (801, 234, 238, 806), (806, 238, 233, 802), (614, 865, 869, 618), (618, 869, 864, 615), (954, 704, 708, 959), (959, 708, 703, 955), (785, 721, 725, 790), (790, 725, 720, 782), (1363, 738, 741, 1368), (1368, 741, 737, 1364), (1448, 730, 734, 1453), (1453, 734, 729, 1449), (827, 740, 744, 831), (831, 744, 739, 828), (710, 748, 752, 714), (714, 752, 747, 711), (749, 758, 762, 754), (754, 762, 757, 746), (755, 767, 771, 759), (759, 771, 766, 756), (764, 776, 780, 768), (768, 780, 775, 765), (773, 784, 788, 777), (777, 788, 783, 774), (731, 794, 798, 736), (736, 798, 793, 728), (791, 803, 807, 795), (795, 807, 802, 792), (800, 811, 815, 804), (804, 815, 810, 801), (812, 820, 824, 817), (817, 824, 819, 809), (821, 830, 834, 826), (826, 834, 829, 818), (794, 920, 924, 799), (799, 924, 919, 791), (803, 929, 933, 808), (808, 933, 928, 800), (811, 938, 942, 816), (816, 942, 937, 812), (820, 947, 951, 825), (825, 951, 946, 821), (956, 827, 835, 961), (961, 835, 830, 953), (909, 846, 849, 914), (914, 849, 845, 910), (1530, 866, 870, 1534), (1534, 870, 865, 1531), (1613, 855, 858, 1617), (1617, 858, 854, 1614), (955, 864, 867, 960), (960, 867, 863, 956), (838, 873, 876, 843), (843, 876, 872, 839), (874, 882, 885, 879), (879, 885, 881, 875), (883, 891, 894, 888), (888, 894, 890, 884), (892, 899, 907, 897), (897, 907, 902, 893), (900, 908, 916, 905), (905, 916, 911, 901), (856, 917, 925, 861), (861, 925, 920, 857), (918, 926, 934, 923), (923, 934, 929, 919), (927, 935, 943, 932), (932, 943, 938, 928), (936, 944, 952, 941), (941, 952, 947, 937), (945, 954, 957, 950), (950, 957, 953, 946), (730, 854, 862, 735), (735, 862, 857, 731), (910, 785, 789, 915), (915, 789, 784, 911), (776, 902, 906, 781), (781, 906, 901, 773), (767, 890, 898, 772), (772, 898, 893, 764), (758, 881, 889, 763), (763, 889, 884, 755), (748, 872, 880, 753), (753, 880, 875, 749), (713, 836, 844, 718), (718, 844, 839, 710), (866, 737, 745, 871), (871, 745, 740, 863), (721, 845, 853, 726), (726, 853, 848, 722), (657, 909, 912, 662), (662, 912, 908, 658), (738, 66, 70, 743), (743, 70, 65, 739), (259, 829, 833, 263), (263, 833, 828, 260), (746, 180, 184, 750), (750, 184, 179, 747), (38, 712, 716, 43), (43, 716, 711, 39), (882, 630, 633, 887), (887, 633, 629, 883), (638, 892, 896, 642), (642, 896, 891, 639), (251, 819, 822, 256), (256, 822, 818, 252), (620, 874, 878, 624), (624, 878, 873, 621), (809, 243, 247, 813), (813, 247, 242, 810), (846, 599, 605, 851), (851, 605, 601, 847), (606, 856, 860, 609), (609, 860, 855, 607), (57, 729, 732, 62), (62, 732, 728, 54), (48, 720, 723, 53), (53, 723, 719, 45), (2, 964, 969, 7), (7, 969, 963, 3), (966, 976, 981, 972), (972, 981, 975, 962), (12, 985, 989, 17), (17, 989, 984, 9), (986, 995, 1005, 992), (992, 1005, 999, 987), (37, 1008, 1012, 42), (42, 1012, 1007, 38), (1009, 1018, 1022, 1014), (1014, 1022, 1017, 1006), (45, 1026, 1030, 49), (49, 1030, 1025, 46), (1027, 1036, 1040, 1032), (1032, 1040, 1035, 1024), (76, 1043, 1047, 82), (82, 1047, 1042, 72), (1044, 1053, 1063, 1050), (1050, 1063, 1057, 1045), (83, 1066, 1071, 88), (88, 1071, 1065, 84), (1068, 1078, 1083, 1074), (1074, 1083, 1077, 1064), (1593, 19, 22, 1597), (1597, 22, 18, 1594), (1086, 1097, 1101, 1090), (1090, 1101, 1096, 1087), (107, 1105, 1109, 113), (113, 1109, 1104, 103), (1106, 1115, 1125, 1112), (1112, 1125, 1119, 1107), (116, 1128, 1133, 122), (122, 1133, 1127, 117), (1130, 1140, 1145, 1136), (1136, 1145, 1139, 1126), (277, 1150, 1154, 281), (281, 1154, 1149, 278), (1151, 1160, 1164, 1156), (1156, 1164, 1159, 1148), (269, 1167, 1170, 274), (274, 1170, 1166, 270), (1168, 1175, 1183, 1173), (1173, 1183, 1178, 1169), (286, 1186, 1190, 290), (290, 1190, 1185, 287), (1187, 1196, 1200, 1192), (1192, 1200, 1195, 1184), (296, 1203, 1206, 301), (301, 1206, 1202, 297), (1204, 1211, 1219, 1209), (1209, 1219, 1214, 1205), (592, 1222, 1226, 595), (595, 1226, 1221, 593), (1223, 1232, 1236, 1228), (1228, 1236, 1231, 1220), (600, 1239, 1242, 604), (604, 1242, 1238, 601), (1240, 1247, 1255, 1245), (1245, 1255, 1250, 1241), (701, 1258, 1262, 705), (705, 1262, 1257, 702), (1259, 1268, 1272, 1264), (1264, 1272, 1267, 1256), (693, 1276, 1280, 698), (698, 1280, 1275, 694), (1277, 1286, 1290, 1282), (1282, 1290, 1285, 1274), (684, 1294, 1298, 689), (689, 1298, 1293, 685), (1395, 1104, 1114, 1399), (1399, 1114, 1108, 1396), (1066, 1427, 1429, 1072), (1072, 1429, 1426, 1067), (1295, 1304, 1308, 1300), (1300, 1308, 1303, 1292), (677, 1312, 1316, 682), (682, 1316, 1311, 674), (1411, 1089, 1093, 1416), (1416, 1093, 1088, 1412), (964, 1487, 1489, 970), (970, 1489, 1486, 965), (1441, 1042, 1052, 1445), (1445, 1052, 1046, 1442), (1128, 1381, 1383, 1134), (1134, 1383, 1380, 1129), (1473, 984, 994, 1477), (1477, 994, 988, 1474), (72, 1580, 1583, 77), (77, 1583, 1579, 73), (1606, 2, 6, 1609), (1609, 6, 1, 1607), (1571, 83, 93, 1574), (1574, 93, 87, 1572), (28, 1586, 1588, 33), (33, 1588, 1585, 29), (1313, 1322, 1326, 1318), (1318, 1326, 1321, 1310), (668, 1329, 1332, 673), (673, 1332, 1328, 665), (1493, 169, 174, 1496), (1496, 174, 168, 1494), (1508, 148, 151, 1513), (1513, 151, 147, 1509), (1098, 1402, 1405, 1103), (1103, 1405, 1401, 1095), (1055, 1434, 1436, 1061), (1061, 1436, 1433, 1056), (1480, 973, 983, 1484), (1484, 983, 977, 1481), (997, 1466, 1468, 1003), (1003, 1468, 1465, 998), (1356, 1137, 1147, 1360), (1360, 1147, 1141, 1357), (9, 1601, 1604, 13), (13, 1604, 1600, 10), (1548, 116, 121, 1551), (1551, 121, 115, 1549), (1330, 1337, 1345, 1335), (1335, 1345, 1340, 1331), (712, 1347, 1350, 717), (717, 1350, 1346, 713), (1079, 1421, 1424, 1085), (1085, 1424, 1420, 1075), (1501, 157, 161, 1505), (1505, 161, 156, 1502), (103, 1557, 1560, 108), (108, 1560, 1556, 104), (1563, 95, 98, 1568), (1568, 98, 94, 1564), (140, 1517, 1519, 146), (146, 1519, 1516, 136), (1387, 1118, 1123, 1390), (1390, 1123, 1117, 1388), (1467, 1355, 1361, 1471), (1471, 1361, 1357, 1465), (1474, 1380, 1386, 1478), (1478, 1386, 1382, 1472), (1435, 1479, 1485, 1439), (1439, 1485, 1481, 1433), (1348, 1362, 1370, 1353), (1353, 1370, 1365, 1349), (722, 1372, 1375, 727), (727, 1375, 1371, 719), (1442, 1486, 1492, 1446), (1446, 1492, 1488, 1440), (1404, 1419, 1425, 1409), (1409, 1425, 1421, 1401), (1412, 1426, 1432, 1417), (1417, 1432, 1428, 1413), (1389, 1403, 1407, 1393), (1393, 1407, 1402, 1387), (1396, 1411, 1414, 1400), (1400, 1414, 1410, 1394), (1550, 1382, 1385, 1554), (1554, 1385, 1381, 1548), (1557, 1395, 1397, 1561), (1561, 1397, 1394, 1555), (1565, 1410, 1418, 1570), (1570, 1418, 1413, 1562), (1573, 1428, 1431, 1577), (1577, 1431, 1427, 1571), (1373, 1447, 1455, 1378), (1378, 1455, 1450, 1374), (836, 1458, 1462, 840), (840, 1462, 1457, 837), (1580, 1441, 1443, 1584), (1584, 1443, 1440, 1578), (1601, 1473, 1475, 1605), (1605, 1475, 1472, 1599), (1608, 1488, 1491, 1612), (1612, 1491, 1487, 1606), (1355, 1523, 1529, 1358), (1358, 1529, 1525, 1356), (1388, 1516, 1522, 1392), (1392, 1522, 1518, 1389), (1403, 1507, 1515, 1408), (1408, 1515, 1510, 1404), (1419, 1500, 1506, 1422), (1422, 1506, 1502, 1420), (1434, 1493, 1499, 1438), (1438, 1499, 1495, 1435), (1509, 1501, 1503, 1514), (1514, 1503, 1500, 1510), (1459, 1533, 1537, 1464), (1464, 1537, 1532, 1456), (847, 1541, 1545, 852), (852, 1545, 1540, 848), (1517, 1508, 1511, 1521), (1521, 1511, 1507, 1518), (1594, 1524, 1526, 1598), (1598, 1526, 1523, 1592), (1564, 1556, 1558, 1569), (1569, 1558, 1555, 1565), (1572, 1563, 1566, 1576), (1576, 1566, 1562, 1573), (1607, 1579, 1581, 1611), (1611, 1581, 1578, 1608), (1494, 1585, 1591, 1498), (1498, 1591, 1587, 1495), (1466, 1593, 1595, 1470), (1470, 1595, 1592, 1467), (1479, 1587, 1590, 1482), (1482, 1590, 1586, 1480), (1549, 1600, 1602, 1553), (1553, 1602, 1599, 1550), (1542, 1616, 1620, 1547), (1547, 1620, 1615, 1539), (1036, 1450, 1454, 1041), (1041, 1454, 1449, 1033), (1026, 1371, 1379, 1031), (1031, 1379, 1374, 1027), (1241, 1542, 1546, 1246), (1246, 1546, 1541, 1238), (1249, 1613, 1621, 1254), (1254, 1621, 1616, 1250), (1349, 1459, 1463, 1354), (1354, 1463, 1458, 1346), (1364, 1530, 1538, 1369), (1369, 1538, 1533, 1365), (1447, 1615, 1619, 1451), (1451, 1619, 1614, 1448), (1372, 1540, 1543, 1377), (1377, 1543, 1539, 1373), (1232, 1532, 1536, 1237), (1237, 1536, 1531, 1229), (1222, 1457, 1460, 1227), (1227, 1460, 1456, 1223), (1322, 1340, 1344, 1327), (1327, 1344, 1339, 1319), (1312, 1328, 1336, 1317), (1317, 1336, 1331, 1313), (1304, 1321, 1325, 1309), (1309, 1325, 1320, 1301), (1294, 1311, 1314, 1299), (1299, 1314, 1310, 1295), (1286, 1303, 1307, 1291), (1291, 1307, 1302, 1283), (1276, 1293, 1296, 1281), (1281, 1296, 1292, 1277), (1268, 1285, 1289, 1273), (1273, 1289, 1284, 1265), (1258, 1275, 1278, 1263), (1263, 1278, 1274, 1259), (1220, 1267, 1271, 1224), (1224, 1271, 1266, 1221), (1230, 1257, 1260, 1235), (1235, 1260, 1256, 1231), (1337, 1240, 1244, 1341), (1341, 1244, 1239, 1338), (1329, 1248, 1251, 1334), (1334, 1251, 1247, 1330), (1205, 1187, 1191, 1210), (1210, 1191, 1186, 1202), (1213, 1193, 1201, 1218), (1218, 1201, 1196, 1214), (1184, 986, 991, 1188), (1188, 991, 985, 1185), (1194, 996, 1000, 1199), (1199, 1000, 995, 1195), (1169, 1151, 1155, 1174), (1174, 1155, 1150, 1166), (1177, 1157, 1165, 1182), (1182, 1165, 1160, 1178), (1148, 1009, 1013, 1152), (1152, 1013, 1008, 1149), (1158, 1015, 1023, 1163), (1163, 1023, 1018, 1159), (1126, 1106, 1111, 1131), (1131, 1111, 1105, 1127), (1138, 1116, 1120, 1144), (1144, 1120, 1115, 1139), (1107, 1086, 1094, 1113), (1113, 1094, 1089, 1108), (1118, 1098, 1102, 1124), (1124, 1102, 1097, 1119), (1087, 1068, 1073, 1092), (1092, 1073, 1067, 1088), (1095, 1079, 1084, 1099), (1099, 1084, 1078, 1096), (1064, 1044, 1049, 1069), (1069, 1049, 1043, 1065), (1076, 1054, 1058, 1082), (1082, 1058, 1053, 1077), (1045, 966, 971, 1051), (1051, 971, 965, 1046), (1056, 977, 982, 1062), (1062, 982, 976, 1057), (1006, 1348, 1352, 1010), (1010, 1352, 1347, 1007), (1016, 1363, 1366, 1021), (1021, 1366, 1362, 1017), (962, 1168, 1172, 967), (967, 1172, 1167, 963), (974, 1176, 1179, 980), (980, 1179, 1175, 975), (1024, 1204, 1208, 1028), (1028, 1208, 1203, 1025), (1034, 1212, 1215, 1039), (1039, 1215, 1211, 1035), (987, 1130, 1135, 993), (993, 1135, 1129, 988), (998, 1141, 1146, 1004), (1004, 1146, 1140, 999), (1, 73, 1579, 1607)])
me_cube.polygons.foreach_set('use_smooth', [True] * 1620)
me_cube.materials.append(mat_material)
me_cube.use_remesh_preserve_volume = False
me_cube.use_remesh_preserve_attributes = False
me_cube.use_mirror_vertex_groups = False
me_cube.update()

# ---- objects
ob_cube = bpy.data.objects.new('Cube', me_cube)
ob_lamp = bpy.data.objects.new('Lamp', light_lamp)
ob_camera = bpy.data.objects.new('Camera', cam_camera)

# ---- transforms, parenting, visibility, modifiers, constraints
ob_cube.location = (0.0, 0.0, 0.0)
ob_cube.scale = (1.0, 2.0, 0.2095)
ob_cube.lock_rotations_4d = False
ob_cube.empty_display_type = 'ARROWS'
ob_cube.lineart.crease_threshold = 0.0
ob_lamp.location = (4.076, 1.005, 5.904)
ob_lamp.rotation_euler = (0.6503, 0.05522, 1.866)
ob_lamp.lock_rotations_4d = False
ob_lamp.empty_display_type = 'ARROWS'
ob_lamp.color = (0.0, 0.0, 0.0, 0.0)
ob_lamp.lineart.crease_threshold = 0.0
ob_camera.location = (6.238, -2.43, 0.8654)
ob_camera.rotation_euler = (1.305, 0.01159, 1.23)
ob_camera.lock_rotations_4d = False
ob_camera.empty_display_type = 'ARROWS'
ob_camera.color = (0.0, 0.0, 0.0, 0.0)
ob_camera.display_type = 'WIRE'
ob_camera.lineart.crease_threshold = 0.0

# ---- collection membership
col_collection_1.objects.link(ob_cube)
col_collection_1.objects.link(ob_lamp)
col_collection_1.objects.link(ob_camera)

# ---- scene / render settings (as saved in the file)
scene.camera = ob_camera
scene.frame_start = 1; scene.frame_end = 250; scene.frame_set(1)
scene.render.engine = 'BLENDER_EEVEE_NEXT'
scene.render.dither_intensity = 0.0
scene.cycles.use_denoising = False
scene.cycles.samples = 10
scene.cycles.sampling_pattern = 'TABULATED_SOBOL'
scene.cycles.light_sampling_threshold = 0.0
scene.cycles.use_adaptive_sampling = False
scene.cycles.use_light_tree = False
scene.cycles.blur_glossy = 0.0
scene.cycles.pixel_filter_type = 'GAUSSIAN'
scene.cycles.sample_clamp_indirect = 0.0
scene.view_settings.view_transform = 'Standard'
bpy.context.view_layer.update()
